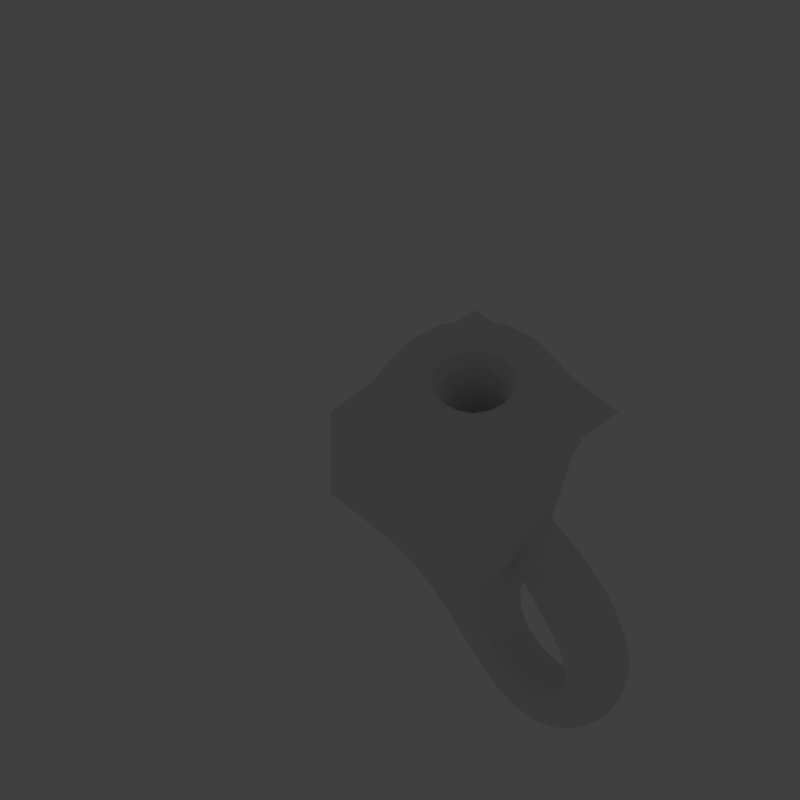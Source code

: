 # Source: manifold.blend  (saved by Blender 2.74.0; exported with 4.5.12 LTS)
import bpy
from mathutils import Matrix  # noqa: F401  (used for matrix-valued properties, if any)

bpy.ops.wm.read_factory_settings(use_empty=True)
scene = bpy.context.scene
scene.name = 'Scene'

# ---- collections
col_collection_1 = bpy.data.collections.new('Collection 1'); scene.collection.children.link(col_collection_1)
col_collection_1.hide_render = True
col_collection_1.hide_viewport = True
col_collection_2 = bpy.data.collections.new('Collection 2'); scene.collection.children.link(col_collection_2)
col_collection_2.hide_render = True
col_collection_2.hide_viewport = True
col_collection_3 = bpy.data.collections.new('Collection 3'); scene.collection.children.link(col_collection_3)

# ---- materials (node trees are filled in below, after node groups)
mat_material_008 = bpy.data.materials.new('Material.008')
mat_material_008.alpha_threshold = 0.0
mat_material_008.use_transparent_shadow = False
mat_material_008.roughness = 0.5
mat_material_006 = bpy.data.materials.new('Material.006')
mat_material_006.alpha_threshold = 0.0
mat_material_006.use_transparent_shadow = False
mat_material_006.diffuse_color = (0.1627, 0.398, 0.8, 1.0)
mat_material_006.roughness = 0.5
mat_material_006.specular_intensity = 0.5568
mat_material_005 = bpy.data.materials.new('Material.005')
mat_material_005.alpha_threshold = 0.0
mat_material_005.use_transparent_shadow = False
mat_material_005.diffuse_color = (0.0, 0.8308, 0.0, 1.0)
mat_material_005.roughness = 0.5
mat_material_004 = bpy.data.materials.new('Material.004')
mat_material_004.alpha_threshold = 0.0
mat_material_004.use_transparent_shadow = False
mat_material_004.diffuse_color = (1.0, 0.0, 0.0, 1.0)
mat_material_004.roughness = 0.5
mat_material_001 = bpy.data.materials.new('Material.001')
mat_material_001.alpha_threshold = 0.0
mat_material_001.use_transparent_shadow = False
mat_material_001.diffuse_color = (0.000325, 0.01735, 0.8, 1.0)
mat_material_001.roughness = 0.5
mat_material_007 = bpy.data.materials.new('Material.007')
mat_material_007.alpha_threshold = 0.0
mat_material_007.use_transparent_shadow = False
mat_material_007.diffuse_color = (0.5407, 0.4663, 0.03197, 1.0)
mat_material_007.roughness = 0.5

# ---- node groups
ng_auto_smooth = bpy.data.node_groups.new('Auto Smooth', 'GeometryNodeTree')
_s = ng_auto_smooth.interface.new_socket(name='Geometry', in_out='OUTPUT', socket_type='NodeSocketGeometry')
_s = ng_auto_smooth.interface.new_socket(name='Geometry', in_out='INPUT', socket_type='NodeSocketGeometry')
_s = ng_auto_smooth.interface.new_socket(name='Angle', in_out='INPUT', socket_type='NodeSocketFloat')
_s.subtype = 'ANGLE'
_s.min_value = 0.0
_s.max_value = 3.142
ng_auto_smooth.is_modifier = True
_N = ng_auto_smooth.nodes; _L = ng_auto_smooth.links
n0 = _N.new('NodeGroupOutput'); n0.name = 'Group Output'; n0.location = (480, -100)
n1 = _N.new('NodeGroupInput'); n1.name = 'Group Input'; n1.location = (-420, -300)
n2 = _N.new('NodeGroupInput'); n2.name = 'Group Input.001'; n2.location = (-60, -100)
n3 = _N.new('GeometryNodeSetShadeSmooth'); n3.name = 'Set Shade Smooth'; n3.location = (120, -100)
n3.domain = 'EDGE'
n4 = _N.new('GeometryNodeSetShadeSmooth'); n4.name = 'Set Shade Smooth.001'; n4.location = (300, -100)
n5 = _N.new('GeometryNodeInputMeshEdgeAngle'); n5.name = 'Edge Angle'; n5.location = (-420, -220)
n6 = _N.new('GeometryNodeInputEdgeSmooth'); n6.name = 'Is Edge Smooth'; n6.location = (-60, -160)
n7 = _N.new('GeometryNodeInputShadeSmooth'); n7.name = 'Is Face Smooth'; n7.location = (-240, -340)
n8 = _N.new('FunctionNodeBooleanMath'); n8.name = 'Boolean Math'; n8.location = (-60, -220)
n9 = _N.new('FunctionNodeCompare'); n9.name = 'Compare'; n9.location = (-240, -180)
n9.operation = 'LESS_EQUAL'
_L.new(n5.outputs[0], n9.inputs[0])
_L.new(n4.outputs[0], n0.inputs[0])
_L.new(n1.outputs[1], n9.inputs[1])
_L.new(n9.outputs[0], n8.inputs[0])
_L.new(n7.outputs[0], n8.inputs[1])
_L.new(n2.outputs[0], n3.inputs[0])
_L.new(n6.outputs[0], n3.inputs[1])
_L.new(n3.outputs[0], n4.inputs[0])
_L.new(n8.outputs[0], n3.inputs[2])
n0.is_active_output = True

# ---- material node trees

# ---- world
world_world = bpy.data.worlds.new('World'); scene.world = world_world
world_world.color = (0.05088, 0.05088, 0.05088)
world_world.use_sun_shadow = False
world_world.sun_shadow_jitter_overblur = 0.0
world_world.cycles.sampling_method = 'MANUAL'
world_world.cycles.sample_map_resolution = 256

# ---- cameras
cam_camera = bpy.data.cameras.new('Camera')
cam_camera.type = 'ORTHO'
cam_camera.clip_end = 100.0
cam_camera.lens = 35.0
cam_camera.sensor_width = 32.0
cam_camera.sensor_height = 18.0
cam_camera.ortho_scale = 10.21
cam_camera.dof.focus_distance = 0.0
cam_camera.dof.aperture_fstop = 128.0

# ---- lights
light_area = bpy.data.lights.new('Area', 'AREA')
light_area.transmission_factor = 0.0
light_area.energy = 78.54
light_area.shadow_buffer_clip_start = 0.5
light_area.shadow_soft_size = 0.1
light_area.shadow_maximum_resolution = 0.006
light_area.use_absolute_resolution = True
light_area.size = 0.1
light_area.size_y = 0.1
light_area.cycles.use_multiple_importance_sampling = False

# ---- meshes
me_plane = bpy.data.meshes.new('Plane')
me_plane.from_pydata([(-1.0, -1.0, 0.0), (1.0, -1.0, 0.0), (-1.0, 1.0, 0.0), (1.0, 1.0, 0.0)], [], [(0, 1, 3, 2)])
me_plane.materials.append(mat_material_008)
me_plane.use_remesh_preserve_volume = False
me_plane.use_remesh_preserve_attributes = False
me_plane.use_mirror_vertex_groups = False
me_plane.update()
me_sphere = bpy.data.meshes.new('Sphere')
me_sphere.from_pydata([(-0.1951, 0.0, 0.9808), (-0.3827, 0.0, 0.9239), (-0.5556, 0.0, 0.8315), (-0.7071, 0.0, 0.7071), (-0.8315, 0.0, 0.5556), (-0.9239, 0.0, 0.3827), (-0.9808, 0.0, 0.1951), (-1.0, 0.0, 7.55e-08), (-0.9808, 0.0, -0.1951), (-0.9239, 0.0, -0.3827), (-0.8315, 0.0, -0.5556), (-0.7071, 0.0, -0.7071), (-0.5556, 0.0, -0.8315), (-0.3827, 0.0, -0.9239), (-0.1951, 0.0, -0.9808), (-0.1913, 0.03806, 0.9808), (-0.3753, 0.07466, 0.9239), (-0.5449, 0.1084, 0.8315), (-0.6935, 0.1379, 0.7071), (-0.8155, 0.1622, 0.5556), (-0.9061, 0.1802, 0.3827), (-0.9619, 0.1913, 0.1951), (-0.9808, 0.1951, 7.55e-08), (-0.9619, 0.1913, -0.1951), (-0.9061, 0.1802, -0.3827), (-0.8155, 0.1622, -0.5556), (-0.6935, 0.1379, -0.7071), (-0.5449, 0.1084, -0.8315), (-0.3753, 0.07466, -0.9239), (-0.1913, 0.03806, -0.9808), (-0.1802, 0.07466, 0.9808), (-0.3536, 0.1464, 0.9239), (-0.5133, 0.2126, 0.8315), (-0.6533, 0.2706, 0.7071), (-0.7682, 0.3182, 0.5556), (-0.8536, 0.3536, 0.3827), (-0.9061, 0.3753, 0.1951), (-0.9239, 0.3827, 7.55e-08), (-0.9061, 0.3753, -0.1951), (-0.8536, 0.3536, -0.3827), (-0.7682, 0.3182, -0.5556), (-0.6533, 0.2706, -0.7071), (-0.5133, 0.2126, -0.8315), (-0.3536, 0.1464, -0.9239), (-0.1802, 0.07466, -0.9808), (-0.1622, 0.1084, 0.9808), (-0.3182, 0.2126, 0.9239), (-0.4619, 0.3087, 0.8315), (-0.5879, 0.3928, 0.7071), (-0.6913, 0.4619, 0.5556), (-0.7682, 0.5133, 0.3827), (-0.8155, 0.5449, 0.1951), (-0.8315, 0.5556, 7.55e-08), (-0.8155, 0.5449, -0.1951), (-0.7682, 0.5133, -0.3827), (-0.6913, 0.4619, -0.5556), (-0.5879, 0.3928, -0.7071), (-0.4619, 0.3087, -0.8315), (-0.3182, 0.2126, -0.9239), (-0.1622, 0.1084, -0.9808), (-0.1379, 0.1379, 0.9808), (-0.2706, 0.2706, 0.9239), (-0.3928, 0.3928, 0.8315), (-0.5, 0.5, 0.7071), (-0.5879, 0.5879, 0.5556), (-0.6533, 0.6533, 0.3827), (-0.6935, 0.6935, 0.1951), (-0.7071, 0.7071, 7.55e-08), (-0.6935, 0.6935, -0.1951), (-0.6533, 0.6533, -0.3827), (-0.5879, 0.5879, -0.5556), (-0.5, 0.5, -0.7071), (-0.3928, 0.3928, -0.8315), (-0.2706, 0.2706, -0.9239), (-0.1379, 0.1379, -0.9808), (-0.1084, 0.1622, 0.9808), (-0.2126, 0.3182, 0.9239), (-0.3087, 0.4619, 0.8315), (-0.3928, 0.5879, 0.7071), (-0.4619, 0.6913, 0.5556), (-0.5133, 0.7682, 0.3827), (-0.5449, 0.8155, 0.1951), (-0.5556, 0.8315, 7.55e-08), (-0.5449, 0.8155, -0.1951), (-0.5133, 0.7682, -0.3827), (-0.4619, 0.6913, -0.5556), (-0.3928, 0.5879, -0.7071), (-0.3087, 0.4619, -0.8315), (-0.2126, 0.3182, -0.9239), (-0.1084, 0.1622, -0.9808), (-0.07466, 0.1802, 0.9808), (-0.1464, 0.3536, 0.9239), (-0.2126, 0.5133, 0.8315), (-0.2706, 0.6533, 0.7071), (-0.3182, 0.7682, 0.5556), (-0.3536, 0.8536, 0.3827), (-0.3753, 0.9061, 0.1951), (-0.3827, 0.9239, 7.55e-08), (-0.3753, 0.9061, -0.1951), (-0.3536, 0.8536, -0.3827), (-0.3182, 0.7682, -0.5556), (-0.2706, 0.6533, -0.7071), (-0.2126, 0.5133, -0.8315), (-0.1464, 0.3536, -0.9239), (-0.07466, 0.1802, -0.9808), (-0.03806, 0.1913, 0.9808), (-0.07466, 0.3753, 0.9239), (-0.1084, 0.5449, 0.8315), (-0.1379, 0.6935, 0.7071), (-0.1622, 0.8155, 0.5556), (-0.1802, 0.9061, 0.3827), (-0.1913, 0.9619, 0.1951), (-0.1951, 0.9808, 7.55e-08), (-0.1913, 0.9619, -0.1951), (-0.1802, 0.9061, -0.3827), (-0.1622, 0.8155, -0.5556), (-0.1379, 0.6935, -0.7071), (-0.1084, 0.5449, -0.8315), (-0.07466, 0.3753, -0.9239), (-0.03806, 0.1913, -0.9808), (3.266e-07, 0.1951, 0.9808), (3.192e-07, 0.3827, 0.9239), (3.117e-07, 0.5556, 0.8315), (3.192e-07, 0.7071, 0.7071), (3.341e-07, 0.8315, 0.5556), (2.745e-07, 0.9239, 0.3827), (3.937e-07, 0.9808, 0.1951), (3.788e-07, 1.0, 7.55e-08), (3.937e-07, 0.9808, -0.1951), (2.298e-07, 0.9239, -0.3827), (3.341e-07, 0.8315, -0.5556), (3.192e-07, 0.7071, -0.7071), (3.415e-07, 0.5556, -0.8315), (3.043e-07, 0.3827, -0.9239), (3.08e-07, 0.1951, -0.9808), (0.03806, 0.1913, 0.9808), (0.07466, 0.3753, 0.9239), (0.1084, 0.5449, 0.8315), (0.138, 0.6935, 0.7071), (0.1622, 0.8155, 0.5556), (0.1802, 0.9061, 0.3827), (0.1913, 0.9619, 0.1951), (0.1951, 0.9808, 7.55e-08), (0.1913, 0.9619, -0.1951), (0.1802, 0.9061, -0.3827), (0.1622, 0.8155, -0.5556), (0.138, 0.6935, -0.7071), (0.1084, 0.5449, -0.8315), (0.07466, 0.3753, -0.9239), (0.03806, 0.1913, -0.9808), (0.07466, 0.1802, 0.9808), (0.1464, 0.3536, 0.9239), (0.2126, 0.5133, 0.8315), (0.2706, 0.6533, 0.7071), (0.3182, 0.7682, 0.5556), (0.3536, 0.8536, 0.3827), (0.3753, 0.9061, 0.1951), (0.3827, 0.9239, 7.55e-08), (0.3753, 0.9061, -0.1951), (0.3536, 0.8536, -0.3827), (0.3182, 0.7682, -0.5556), (0.2706, 0.6533, -0.7071), (0.2126, 0.5133, -0.8315), (0.1464, 0.3536, -0.9239), (0.07466, 0.1802, -0.9808), (0.1084, 0.1622, 0.9808), (0.2126, 0.3182, 0.9239), (0.3087, 0.4619, 0.8315), (0.3928, 0.5879, 0.7071), (0.4619, 0.6913, 0.5556), (0.5133, 0.7682, 0.3827), (0.5449, 0.8155, 0.1951), (0.5556, 0.8315, 7.55e-08), (0.5449, 0.8155, -0.1951), (0.5133, 0.7682, -0.3827), (0.4619, 0.6913, -0.5556), (0.3928, 0.5879, -0.7071), (0.3087, 0.4619, -0.8315), (0.2126, 0.3182, -0.9239), (0.1084, 0.1622, -0.9808), (0.138, 0.1379, 0.9808), (0.2706, 0.2706, 0.9239), (0.3928, 0.3928, 0.8315), (0.5, 0.5, 0.7071), (0.5879, 0.5879, 0.5556), (0.6533, 0.6533, 0.3827), (0.6935, 0.6935, 0.1951), (0.7071, 0.7071, 7.55e-08), (0.6935, 0.6935, -0.1951), (0.6533, 0.6533, -0.3827), (0.5879, 0.5879, -0.5556), (0.5, 0.5, -0.7071), (0.3928, 0.3928, -0.8315), (0.2706, 0.2706, -0.9239), (0.138, 0.1379, -0.9808), (0.1622, 0.1084, 0.9808), (0.3182, 0.2126, 0.9239), (0.4619, 0.3087, 0.8315), (0.5879, 0.3928, 0.7071), (0.6913, 0.4619, 0.5556), (0.7682, 0.5133, 0.3827), (0.8155, 0.5449, 0.1951), (0.8315, 0.5556, 7.55e-08), (0.8155, 0.5449, -0.1951), (0.7682, 0.5133, -0.3827), (0.6913, 0.4619, -0.5556), (0.5879, 0.3928, -0.7071), (0.4619, 0.3087, -0.8315), (0.3182, 0.2126, -0.9239), (0.1622, 0.1084, -0.9808), (0.1802, 0.07466, 0.9808), (0.3536, 0.1464, 0.9239), (0.5133, 0.2126, 0.8315), (0.6533, 0.2706, 0.7071), (0.7682, 0.3182, 0.5556), (0.8536, 0.3536, 0.3827), (0.9061, 0.3753, 0.1951), (0.9239, 0.3827, 7.55e-08), (0.9061, 0.3753, -0.1951), (0.8536, 0.3536, -0.3827), (0.7682, 0.3182, -0.5556), (0.6533, 0.2706, -0.7071), (0.5133, 0.2126, -0.8315), (0.3536, 0.1464, -0.9239), (0.1802, 0.07466, -0.9808), (0.1913, 0.03806, 0.9808), (0.3753, 0.07466, 0.9239), (0.5449, 0.1084, 0.8315), (0.6935, 0.1379, 0.7071), (0.8155, 0.1622, 0.5556), (0.9061, 0.1802, 0.3827), (0.9619, 0.1913, 0.1951), (0.9808, 0.1951, 7.55e-08), (0.9619, 0.1913, -0.1951), (0.9061, 0.1802, -0.3827), (0.8155, 0.1622, -0.5556), (0.6935, 0.1379, -0.7071), (0.5449, 0.1084, -0.8315), (0.3753, 0.07466, -0.9239), (0.1913, 0.03806, -0.9808), (0.1951, -7.212e-09, 0.9808), (0.3827, 4.122e-08, 0.9239), (0.5556, 2.632e-08, 0.8315), (0.7071, -2.584e-08, 0.7071), (0.8315, -8.544e-08, 0.5556), (0.9239, 6.357e-08, 0.3827), (0.9808, -8.544e-08, 0.1951), (1.0, -1.003e-07, 7.55e-08), (0.9808, -8.544e-08, -0.1951), (0.9239, 6.357e-08, -0.3827), (0.8315, -8.544e-08, -0.5556), (0.7071, -2.584e-08, -0.7071), (0.5556, -1.094e-08, -0.8315), (0.3827, 3.964e-09, -0.9239), (0.1951, 3.964e-09, -0.9808), (0.1913, -0.03806, 0.9808), (0.3753, -0.07466, 0.9239), (0.5449, -0.1084, 0.8315), (0.6935, -0.1379, 0.7071), (0.8155, -0.1622, 0.5556), (0.9061, -0.1802, 0.3827), (0.9619, -0.1913, 0.1951), (0.9808, -0.1951, 7.55e-08), (0.9619, -0.1913, -0.1951), (0.9061, -0.1802, -0.3827), (0.8155, -0.1622, -0.5556), (0.6935, -0.1379, -0.7071), (0.5449, -0.1084, -0.8315), (0.3753, -0.07466, -0.9239), (0.1913, -0.03806, -0.9808), (0.1802, -0.07466, 0.9808), (0.3536, -0.1464, 0.9239), (0.5133, -0.2126, 0.8315), (0.6533, -0.2706, 0.7071), (0.7682, -0.3182, 0.5556), (0.8536, -0.3536, 0.3827), (0.9061, -0.3753, 0.1951), (0.9239, -0.3827, 7.55e-08), (0.9061, -0.3753, -0.1951), (0.8536, -0.3536, -0.3827), (0.7682, -0.3182, -0.5556), (0.6533, -0.2706, -0.7071), (0.5133, -0.2126, -0.8315), (0.3536, -0.1464, -0.9239), (0.1802, -0.07466, -0.9808), (0.1622, -0.1084, 0.9808), (0.3182, -0.2126, 0.9239), (0.4619, -0.3087, 0.8315), (0.5879, -0.3928, 0.7071), (0.6913, -0.4619, 0.5556), (0.7682, -0.5133, 0.3827), (0.8155, -0.5449, 0.1951), (0.8315, -0.5556, 7.55e-08), (0.8155, -0.5449, -0.1951), (0.7682, -0.5133, -0.3827), (0.6913, -0.4619, -0.5556), (0.5879, -0.3928, -0.7071), (0.4619, -0.3087, -0.8315), (0.3182, -0.2126, -0.9239), (0.1622, -0.1084, -0.9808), (0.138, -0.1379, 0.9808), (0.2706, -0.2706, 0.9239), (0.3928, -0.3928, 0.8315), (0.5, -0.5, 0.7071), (0.5879, -0.5879, 0.5556), (0.6533, -0.6533, 0.3827), (0.6935, -0.6935, 0.1951), (0.7071, -0.7071, 7.55e-08), (0.6935, -0.6935, -0.1951), (0.6533, -0.6533, -0.3827), (0.5879, -0.5879, -0.5556), (0.5, -0.5, -0.7071), (0.3928, -0.3928, -0.8315), (0.2706, -0.2706, -0.9239), (0.1379, -0.1379, -0.9808), (0.1084, -0.1622, 0.9808), (0.2126, -0.3182, 0.9239), (0.3087, -0.4619, 0.8315), (0.3928, -0.5879, 0.7071), (0.4619, -0.6913, 0.5556), (0.5133, -0.7682, 0.3827), (0.5449, -0.8155, 0.1951), (0.5556, -0.8315, 7.55e-08), (0.5449, -0.8155, -0.1951), (0.5133, -0.7682, -0.3827), (0.4619, -0.6913, -0.5556), (0.3928, -0.5879, -0.7071), (0.3087, -0.4619, -0.8315), (0.2126, -0.3182, -0.9239), (0.1084, -0.1622, -0.9808), (3.258e-07, 0.0, -1.0), (0.07466, -0.1802, 0.9808), (0.1464, -0.3536, 0.9239), (0.2126, -0.5133, 0.8315), (0.2706, -0.6533, 0.7071), (0.3182, -0.7682, 0.5556), (0.3536, -0.8536, 0.3827), (0.3753, -0.9061, 0.1951), (0.3827, -0.9239, 7.55e-08), (0.3753, -0.9061, -0.1951), (0.3536, -0.8536, -0.3827), (0.3182, -0.7682, -0.5556), (0.2706, -0.6533, -0.7071), (0.2126, -0.5133, -0.8315), (0.1464, -0.3536, -0.9239), (0.07466, -0.1802, -0.9808), (0.03806, -0.1913, 0.9808), (0.07466, -0.3753, 0.9239), (0.1084, -0.5449, 0.8315), (0.1379, -0.6935, 0.7071), (0.1622, -0.8155, 0.5556), (0.1802, -0.9061, 0.3827), (0.1913, -0.9619, 0.1951), (0.1951, -0.9808, 7.55e-08), (0.1913, -0.9619, -0.1951), (0.1802, -0.9061, -0.3827), (0.1622, -0.8155, -0.5556), (0.1379, -0.6935, -0.7071), (0.1084, -0.5449, -0.8315), (0.07466, -0.3753, -0.9239), (0.03806, -0.1913, -0.9808), (3.117e-07, -0.1951, 0.9808), (2.819e-07, -0.3827, 0.9239), (2.819e-07, -0.5556, 0.8315), (1.851e-07, -0.7071, 0.7071), (1.404e-07, -0.8315, 0.5556), (3.192e-07, -0.9239, 0.3827), (9.567e-08, -0.9808, 0.1951), (1.404e-07, -1.0, 7.55e-08), (9.567e-08, -0.9808, -0.1951), (3.192e-07, -0.9239, -0.3827), (1.404e-07, -0.8315, -0.5556), (1.851e-07, -0.7071, -0.7071), (2.596e-07, -0.5556, -0.8315), (2.521e-07, -0.3827, -0.9239), (3.155e-07, -0.1951, -0.9808), (-0.03806, -0.1913, 0.9808), (-0.07466, -0.3753, 0.9239), (-0.1084, -0.5449, 0.8315), (-0.1379, -0.6935, 0.7071), (-0.1622, -0.8155, 0.5556), (-0.1802, -0.9061, 0.3827), (-0.1913, -0.9619, 0.1951), (-0.1951, -0.9808, 7.55e-08), (-0.1913, -0.9619, -0.1951), (-0.1802, -0.9061, -0.3827), (-0.1622, -0.8155, -0.5556), (-0.1379, -0.6935, -0.7071), (-0.1084, -0.5449, -0.8315), (-0.07466, -0.3753, -0.9239), (-0.03806, -0.1913, -0.9808), (-0.07466, -0.1802, 0.9808), (-0.1464, -0.3536, 0.9239), (-0.2126, -0.5133, 0.8315), (-0.2706, -0.6533, 0.7071), (-0.3182, -0.7682, 0.5556), (-0.3536, -0.8536, 0.3827), (-0.3753, -0.9061, 0.1951), (-0.3827, -0.9239, 7.55e-08), (-0.3753, -0.9061, -0.1951), (-0.3536, -0.8536, -0.3827), (-0.3182, -0.7682, -0.5556), (-0.2706, -0.6533, -0.7071), (-0.2126, -0.5133, -0.8315), (-0.1464, -0.3536, -0.9239), (-0.07466, -0.1802, -0.9808), (-0.1084, -0.1622, 0.9808), (-0.2126, -0.3182, 0.9239), (-0.3087, -0.4619, 0.8315), (-0.3928, -0.5879, 0.7071), (-0.4619, -0.6913, 0.5556), (-0.5133, -0.7682, 0.3827), (-0.5449, -0.8155, 0.1951), (-0.5556, -0.8315, 7.55e-08), (-0.5449, -0.8155, -0.1951), (-0.5133, -0.7682, -0.3827), (-0.4619, -0.6913, -0.5556), (-0.3928, -0.5879, -0.7071), (-0.3087, -0.4619, -0.8315), (-0.2126, -0.3182, -0.9239), (-0.1084, -0.1622, -0.9808), (-0.1379, -0.1379, 0.9808), (-0.2706, -0.2706, 0.9239), (-0.3928, -0.3928, 0.8315), (-0.5, -0.5, 0.7071), (-0.5879, -0.5879, 0.5556), (-0.6533, -0.6533, 0.3827), (-0.6935, -0.6935, 0.1951), (-0.7071, -0.7071, 7.55e-08), (-0.6935, -0.6935, -0.1951), (-0.6533, -0.6533, -0.3827), (-0.5879, -0.5879, -0.5556), (-0.5, -0.5, -0.7071), (-0.3928, -0.3928, -0.8315), (-0.2706, -0.2706, -0.9239), (-0.1379, -0.1379, -0.9808), (-0.1622, -0.1084, 0.9808), (-0.3182, -0.2126, 0.9239), (-0.4619, -0.3087, 0.8315), (-0.5879, -0.3928, 0.7071), (-0.6913, -0.4619, 0.5556), (-0.7682, -0.5133, 0.3827), (-0.8155, -0.5449, 0.1951), (-0.8315, -0.5556, 7.55e-08), (-0.8155, -0.5449, -0.1951), (-0.7682, -0.5133, -0.3827), (-0.6913, -0.4619, -0.5556), (-0.5879, -0.3928, -0.7071), (-0.4619, -0.3087, -0.8315), (-0.3182, -0.2126, -0.9239), (-0.1622, -0.1084, -0.9808), (2.48e-08, -1.247e-07, 1.0), (-0.1802, -0.07466, 0.9808), (-0.3536, -0.1464, 0.9239), (-0.5133, -0.2126, 0.8315), (-0.6533, -0.2706, 0.7071), (-0.7682, -0.3182, 0.5556), (-0.8536, -0.3536, 0.3827), (-0.9061, -0.3753, 0.1951), (-0.9239, -0.3827, 7.55e-08), (-0.9061, -0.3753, -0.1951), (-0.8536, -0.3536, -0.3827), (-0.7682, -0.3182, -0.5556), (-0.6533, -0.2706, -0.7071), (-0.5133, -0.2126, -0.8315), (-0.3536, -0.1464, -0.9239), (-0.1802, -0.07466, -0.9808), (-0.1913, -0.03806, 0.9808), (-0.3753, -0.07466, 0.9239), (-0.5449, -0.1084, 0.8315), (-0.6935, -0.1379, 0.7071), (-0.8155, -0.1622, 0.5556), (-0.9061, -0.1802, 0.3827), (-0.9619, -0.1913, 0.1951), (-0.9808, -0.1951, 7.55e-08), (-0.9619, -0.1913, -0.1951), (-0.9061, -0.1802, -0.3827), (-0.8155, -0.1622, -0.5556), (-0.6935, -0.1379, -0.7071), (-0.5449, -0.1084, -0.8315), (-0.3753, -0.07466, -0.9239), (-0.1913, -0.03806, -0.9808)], [], [(1, 0, 15, 16), (12, 11, 26, 27), (10, 9, 24, 25), (8, 7, 22, 23), (6, 5, 20, 21), (4, 3, 18, 19), (2, 1, 16, 17), (13, 12, 27, 28), (11, 10, 25, 26), (9, 8, 23, 24), (7, 6, 21, 22), (5, 4, 19, 20), (3, 2, 17, 18), (14, 13, 28, 29), (22, 21, 36, 37), (20, 19, 34, 35), (18, 17, 32, 33), (29, 28, 43, 44), (16, 15, 30, 31), (27, 26, 41, 42), (25, 24, 39, 40), (23, 22, 37, 38), (21, 20, 35, 36), (19, 18, 33, 34), (17, 16, 31, 32), (28, 27, 42, 43), (26, 25, 40, 41), (24, 23, 38, 39), (37, 36, 51, 52), (35, 34, 49, 50), (33, 32, 47, 48), (44, 43, 58, 59), (31, 30, 45, 46), (42, 41, 56, 57), (40, 39, 54, 55), (38, 37, 52, 53), (36, 35, 50, 51), (34, 33, 48, 49), (32, 31, 46, 47), (43, 42, 57, 58), (41, 40, 55, 56), (39, 38, 53, 54), (52, 51, 66, 67), (50, 49, 64, 65), (48, 47, 62, 63), (59, 58, 73, 74), (46, 45, 60, 61), (57, 56, 71, 72), (55, 54, 69, 70), (53, 52, 67, 68), (51, 50, 65, 66), (49, 48, 63, 64), (47, 46, 61, 62), (58, 57, 72, 73), (56, 55, 70, 71), (54, 53, 68, 69), (67, 66, 81, 82), (65, 64, 79, 80), (63, 62, 77, 78), (74, 73, 88, 89), (61, 60, 75, 76), (72, 71, 86, 87), (70, 69, 84, 85), (68, 67, 82, 83), (66, 65, 80, 81), (64, 63, 78, 79), (62, 61, 76, 77), (73, 72, 87, 88), (71, 70, 85, 86), (69, 68, 83, 84), (82, 81, 96, 97), (80, 79, 94, 95), (78, 77, 92, 93), (89, 88, 103, 104), (76, 75, 90, 91), (87, 86, 101, 102), (85, 84, 99, 100), (83, 82, 97, 98), (81, 80, 95, 96), (79, 78, 93, 94), (77, 76, 91, 92), (88, 87, 102, 103), (86, 85, 100, 101), (84, 83, 98, 99), (97, 96, 111, 112), (95, 94, 109, 110), (93, 92, 107, 108), (104, 103, 118, 119), (91, 90, 105, 106), (102, 101, 116, 117), (100, 99, 114, 115), (98, 97, 112, 113), (96, 95, 110, 111), (94, 93, 108, 109), (92, 91, 106, 107), (103, 102, 117, 118), (101, 100, 115, 116), (99, 98, 113, 114), (112, 111, 126, 127), (110, 109, 124, 125), (108, 107, 122, 123), (119, 118, 133, 134), (106, 105, 120, 121), (117, 116, 131, 132), (115, 114, 129, 130), (113, 112, 127, 128), (111, 110, 125, 126), (109, 108, 123, 124), (107, 106, 121, 122), (118, 117, 132, 133), (116, 115, 130, 131), (114, 113, 128, 129), (127, 126, 141, 142), (125, 124, 139, 140), (123, 122, 137, 138), (134, 133, 148, 149), (121, 120, 135, 136), (132, 131, 146, 147), (130, 129, 144, 145), (128, 127, 142, 143), (126, 125, 140, 141), (124, 123, 138, 139), (122, 121, 136, 137), (133, 132, 147, 148), (131, 130, 145, 146), (129, 128, 143, 144), (142, 141, 156, 157), (140, 139, 154, 155), (138, 137, 152, 153), (149, 148, 163, 164), (136, 135, 150, 151), (147, 146, 161, 162), (145, 144, 159, 160), (143, 142, 157, 158), (141, 140, 155, 156), (139, 138, 153, 154), (137, 136, 151, 152), (148, 147, 162, 163), (146, 145, 160, 161), (144, 143, 158, 159), (157, 156, 171, 172), (155, 154, 169, 170), (153, 152, 167, 168), (164, 163, 178, 179), (151, 150, 165, 166), (162, 161, 176, 177), (160, 159, 174, 175), (158, 157, 172, 173), (156, 155, 170, 171), (154, 153, 168, 169), (152, 151, 166, 167), (163, 162, 177, 178), (161, 160, 175, 176), (159, 158, 173, 174), (172, 171, 186, 187), (170, 169, 184, 185), (168, 167, 182, 183), (179, 178, 193, 194), (166, 165, 180, 181), (177, 176, 191, 192), (175, 174, 189, 190), (173, 172, 187, 188), (171, 170, 185, 186), (169, 168, 183, 184), (167, 166, 181, 182), (178, 177, 192, 193), (176, 175, 190, 191), (174, 173, 188, 189), (187, 186, 201, 202), (185, 184, 199, 200), (183, 182, 197, 198), (194, 193, 208, 209), (181, 180, 195, 196), (192, 191, 206, 207), (190, 189, 204, 205), (188, 187, 202, 203), (186, 185, 200, 201), (184, 183, 198, 199), (182, 181, 196, 197), (193, 192, 207, 208), (191, 190, 205, 206), (189, 188, 203, 204), (202, 201, 216, 217), (200, 199, 214, 215), (198, 197, 212, 213), (209, 208, 223, 224), (196, 195, 210, 211), (207, 206, 221, 222), (205, 204, 219, 220), (203, 202, 217, 218), (201, 200, 215, 216), (199, 198, 213, 214), (197, 196, 211, 212), (208, 207, 222, 223), (206, 205, 220, 221), (204, 203, 218, 219), (217, 216, 231, 232), (215, 214, 229, 230), (213, 212, 227, 228), (224, 223, 238, 239), (211, 210, 225, 226), (222, 221, 236, 237), (220, 219, 234, 235), (218, 217, 232, 233), (216, 215, 230, 231), (214, 213, 228, 229), (212, 211, 226, 227), (223, 222, 237, 238), (221, 220, 235, 236), (219, 218, 233, 234), (232, 231, 246, 247), (230, 229, 244, 245), (228, 227, 242, 243), (239, 238, 253, 254), (226, 225, 240, 241), (237, 236, 251, 252), (235, 234, 249, 250), (233, 232, 247, 248), (231, 230, 245, 246), (229, 228, 243, 244), (227, 226, 241, 242), (238, 237, 252, 253), (236, 235, 250, 251), (234, 233, 248, 249), (247, 246, 261, 262), (245, 244, 259, 260), (243, 242, 257, 258), (254, 253, 268, 269), (241, 240, 255, 256), (252, 251, 266, 267), (250, 249, 264, 265), (248, 247, 262, 263), (246, 245, 260, 261), (244, 243, 258, 259), (242, 241, 256, 257), (253, 252, 267, 268), (251, 250, 265, 266), (249, 248, 263, 264), (262, 261, 276, 277), (260, 259, 274, 275), (258, 257, 272, 273), (269, 268, 283, 284), (256, 255, 270, 271), (267, 266, 281, 282), (265, 264, 279, 280), (263, 262, 277, 278), (261, 260, 275, 276), (259, 258, 273, 274), (257, 256, 271, 272), (268, 267, 282, 283), (266, 265, 280, 281), (264, 263, 278, 279), (277, 276, 291, 292), (275, 274, 289, 290), (273, 272, 287, 288), (284, 283, 298, 299), (271, 270, 285, 286), (282, 281, 296, 297), (280, 279, 294, 295), (278, 277, 292, 293), (276, 275, 290, 291), (274, 273, 288, 289), (272, 271, 286, 287), (283, 282, 297, 298), (281, 280, 295, 296), (279, 278, 293, 294), (292, 291, 306, 307), (290, 289, 304, 305), (288, 287, 302, 303), (299, 298, 313, 314), (286, 285, 300, 301), (297, 296, 311, 312), (295, 294, 309, 310), (293, 292, 307, 308), (291, 290, 305, 306), (289, 288, 303, 304), (287, 286, 301, 302), (298, 297, 312, 313), (296, 295, 310, 311), (294, 293, 308, 309), (307, 306, 321, 322), (305, 304, 319, 320), (303, 302, 317, 318), (314, 313, 328, 329), (301, 300, 315, 316), (312, 311, 326, 327), (310, 309, 324, 325), (308, 307, 322, 323), (306, 305, 320, 321), (304, 303, 318, 319), (302, 301, 316, 317), (313, 312, 327, 328), (311, 310, 325, 326), (309, 308, 323, 324), (322, 321, 337, 338), (320, 319, 335, 336), (318, 317, 333, 334), (329, 328, 344, 345), (316, 315, 331, 332), (327, 326, 342, 343), (325, 324, 340, 341), (323, 322, 338, 339), (321, 320, 336, 337), (319, 318, 334, 335), (317, 316, 332, 333), (328, 327, 343, 344), (326, 325, 341, 342), (324, 323, 339, 340), (338, 337, 352, 353), (336, 335, 350, 351), (334, 333, 348, 349), (345, 344, 359, 360), (332, 331, 346, 347), (343, 342, 357, 358), (341, 340, 355, 356), (339, 338, 353, 354), (337, 336, 351, 352), (335, 334, 349, 350), (333, 332, 347, 348), (344, 343, 358, 359), (342, 341, 356, 357), (340, 339, 354, 355), (353, 352, 367, 368), (351, 350, 365, 366), (349, 348, 363, 364), (360, 359, 374, 375), (347, 346, 361, 362), (358, 357, 372, 373), (356, 355, 370, 371), (354, 353, 368, 369), (352, 351, 366, 367), (350, 349, 364, 365), (348, 347, 362, 363), (359, 358, 373, 374), (357, 356, 371, 372), (355, 354, 369, 370), (368, 367, 382, 383), (366, 365, 380, 381), (364, 363, 378, 379), (375, 374, 389, 390), (362, 361, 376, 377), (373, 372, 387, 388), (371, 370, 385, 386), (369, 368, 383, 384), (367, 366, 381, 382), (365, 364, 379, 380), (363, 362, 377, 378), (374, 373, 388, 389), (372, 371, 386, 387), (370, 369, 384, 385), (383, 382, 397, 398), (381, 380, 395, 396), (379, 378, 393, 394), (390, 389, 404, 405), (377, 376, 391, 392), (388, 387, 402, 403), (386, 385, 400, 401), (384, 383, 398, 399), (382, 381, 396, 397), (380, 379, 394, 395), (378, 377, 392, 393), (389, 388, 403, 404), (387, 386, 401, 402), (385, 384, 399, 400), (398, 397, 412, 413), (396, 395, 410, 411), (394, 393, 408, 409), (405, 404, 419, 420), (392, 391, 406, 407), (403, 402, 417, 418), (401, 400, 415, 416), (399, 398, 413, 414), (397, 396, 411, 412), (395, 394, 409, 410), (393, 392, 407, 408), (404, 403, 418, 419), (402, 401, 416, 417), (400, 399, 414, 415), (413, 412, 427, 428), (411, 410, 425, 426), (409, 408, 423, 424), (420, 419, 434, 435), (407, 406, 421, 422), (418, 417, 432, 433), (416, 415, 430, 431), (414, 413, 428, 429), (412, 411, 426, 427), (410, 409, 424, 425), (408, 407, 422, 423), (419, 418, 433, 434), (417, 416, 431, 432), (415, 414, 429, 430), (428, 427, 442, 443), (426, 425, 440, 441), (424, 423, 438, 439), (435, 434, 449, 450), (422, 421, 436, 437), (433, 432, 447, 448), (431, 430, 445, 446), (429, 428, 443, 444), (427, 426, 441, 442), (425, 424, 439, 440), (423, 422, 437, 438), (434, 433, 448, 449), (432, 431, 446, 447), (430, 429, 444, 445), (443, 442, 458, 459), (441, 440, 456, 457), (439, 438, 454, 455), (450, 449, 465, 466), (437, 436, 452, 453), (448, 447, 463, 464), (446, 445, 461, 462), (444, 443, 459, 460), (442, 441, 457, 458), (440, 439, 455, 456), (438, 437, 453, 454), (449, 448, 464, 465), (447, 446, 462, 463), (445, 444, 460, 461), (459, 458, 473, 474), (457, 456, 471, 472), (455, 454, 469, 470), (466, 465, 480, 481), (453, 452, 467, 468), (464, 463, 478, 479), (462, 461, 476, 477), (460, 459, 474, 475), (458, 457, 472, 473), (456, 455, 470, 471), (454, 453, 468, 469), (465, 464, 479, 480), (463, 462, 477, 478), (461, 460, 475, 476), (330, 14, 29), (0, 451, 15), (330, 29, 44), (15, 451, 30), (330, 44, 59), (30, 451, 45), (330, 59, 74), (45, 451, 60), (330, 74, 89), (60, 451, 75), (330, 89, 104), (75, 451, 90), (330, 104, 119), (90, 451, 105), (330, 119, 134), (105, 451, 120), (330, 134, 149), (120, 451, 135), (330, 149, 164), (135, 451, 150), (330, 164, 179), (150, 451, 165), (330, 179, 194), (165, 451, 180), (330, 194, 209), (180, 451, 195), (330, 209, 224), (195, 451, 210), (330, 224, 239), (210, 451, 225), (330, 239, 254), (225, 451, 240), (330, 254, 269), (240, 451, 255), (330, 269, 284), (255, 451, 270), (330, 284, 299), (270, 451, 285), (330, 299, 314), (285, 451, 300), (330, 314, 329), (300, 451, 315), (330, 329, 345), (315, 451, 331), (330, 345, 360), (331, 451, 346), (330, 360, 375), (346, 451, 361), (330, 375, 390), (361, 451, 376), (330, 390, 405), (376, 451, 391), (330, 405, 420), (391, 451, 406), (330, 420, 435), (406, 451, 421), (330, 435, 450), (421, 451, 436), (330, 450, 466), (436, 451, 452), (330, 466, 481), (452, 451, 467), (474, 473, 6, 7), (472, 471, 4, 5), (470, 469, 2, 3), (481, 480, 13, 14), (468, 467, 0, 1), (479, 478, 11, 12), (477, 476, 9, 10), (475, 474, 7, 8), (473, 472, 5, 6), (471, 470, 3, 4), (330, 481, 14), (469, 468, 1, 2), (480, 479, 12, 13), (467, 451, 0), (478, 477, 10, 11), (476, 475, 8, 9)])
me_sphere.polygons.foreach_set('use_smooth', [True] * 512)
me_sphere.materials.append(mat_material_006)
me_sphere.use_remesh_preserve_volume = False
me_sphere.use_remesh_preserve_attributes = False
me_sphere.use_mirror_vertex_groups = False
me_sphere.update()
me_cone_004 = bpy.data.meshes.new('Cone.004')
me_cone_004.from_pydata([(0.0, 1.0, 9.0), (0.1951, 0.9808, 9.0), (0.3827, 0.9239, 9.0), (0.5556, 0.8315, 9.0), (0.7071, 0.7071, 9.0), (0.8315, 0.5556, 9.0), (0.9239, 0.3827, 9.0), (0.9808, 0.1951, 9.0), (1.0, 7.55e-08, 9.0), (0.0, 0.0, 11.0), (0.9808, -0.1951, 9.0), (0.9239, -0.3827, 9.0), (0.8315, -0.5556, 9.0), (0.7071, -0.7071, 9.0), (0.5556, -0.8315, 9.0), (0.3827, -0.9239, 9.0), (0.1951, -0.9808, 9.0), (-3.258e-07, -1.0, 9.0), (-0.1951, -0.9808, 9.0), (-0.3827, -0.9239, 9.0), (-0.5556, -0.8315, 9.0), (-0.7071, -0.7071, 9.0), (-0.8315, -0.5556, 9.0), (-0.9239, -0.3827, 9.0), (-0.9808, -0.1951, 9.0), (-1.0, 9.656e-07, 9.0), (-0.9808, 0.1951, 9.0), (-0.9239, 0.3827, 9.0), (-0.8315, 0.5556, 9.0), (-0.7071, 0.7071, 9.0), (-0.5556, 0.8315, 9.0), (-0.3827, 0.9239, 9.0), (-0.1951, 0.9808, 9.0), (8.103e-08, 0.4, 9.0), (0.07804, 0.3923, 9.0), (0.1531, 0.3696, 9.0), (0.2222, 0.3326, 9.0), (0.2828, 0.2828, 9.0), (0.3326, 0.2222, 9.0), (0.3696, 0.1531, 9.0), (0.3923, 0.07804, 9.0), (0.4, 2.068e-07, 9.0), (0.3923, -0.07804, 9.0), (0.3696, -0.1531, 9.0), (0.3326, -0.2222, 9.0), (0.2828, -0.2828, 9.0), (0.2222, -0.3326, 9.0), (0.1531, -0.3696, 9.0), (0.07804, -0.3923, 9.0), (-4.931e-08, -0.4, 9.0), (-0.07804, -0.3923, 9.0), (-0.1531, -0.3696, 9.0), (-0.2222, -0.3326, 9.0), (-0.2828, -0.2828, 9.0), (-0.3326, -0.2222, 9.0), (-0.3696, -0.1531, 9.0), (-0.3923, -0.07804, 9.0), (-0.4, 5.628e-07, 9.0), (-0.3923, 0.07804, 9.0), (-0.3696, 0.1531, 9.0), (-0.3326, 0.2222, 9.0), (-0.2828, 0.2828, 9.0), (-0.2222, 0.3326, 9.0), (-0.1531, 0.3696, 9.0), (-0.07804, 0.3923, 9.0), (3.496e-07, 0.4, 0.0), (0.07804, 0.3923, 0.0), (0.1531, 0.3696, 0.0), (0.2222, 0.3326, 0.0), (0.2828, 0.2828, 0.0), (0.3326, 0.2222, 0.0), (0.3696, 0.1531, 0.0), (0.3923, 0.07804, 0.0), (0.4, 2.068e-07, 0.0), (0.3923, -0.07804, 0.0), (0.3696, -0.1531, 0.0), (0.3326, -0.2222, 0.0), (0.2828, -0.2828, 0.0), (0.2222, -0.3326, 0.0), (0.1531, -0.3696, 0.0), (0.07804, -0.3923, 0.0), (2.192e-07, -0.4, 0.0), (-0.07804, -0.3923, 0.0), (-0.1531, -0.3696, 0.0), (-0.2222, -0.3326, 0.0), (-0.2828, -0.2828, 0.0), (-0.3326, -0.2222, 0.0), (-0.3696, -0.1531, 0.0), (-0.3923, -0.07804, 0.0), (-0.4, 5.628e-07, 0.0), (-0.3923, 0.07804, 0.0), (-0.3696, 0.1531, 0.0), (-0.3326, 0.2222, 0.0), (-0.2828, 0.2828, 0.0), (-0.2222, 0.3326, 0.0), (-0.1531, 0.3696, 0.0), (-0.07804, 0.3923, 0.0)], [], [(31, 9, 32), (0, 9, 1), (30, 9, 31), (29, 9, 30), (28, 9, 29), (27, 9, 28), (26, 9, 27), (25, 9, 26), (24, 9, 25), (23, 9, 24), (22, 9, 23), (21, 9, 22), (20, 9, 21), (19, 9, 20), (18, 9, 19), (17, 9, 18), (16, 9, 17), (15, 9, 16), (14, 9, 15), (13, 9, 14), (12, 9, 13), (11, 9, 12), (10, 9, 11), (8, 9, 10), (7, 9, 8), (6, 9, 7), (5, 9, 6), (4, 9, 5), (3, 9, 4), (2, 9, 3), (32, 9, 0), (1, 9, 2), (23, 24, 56, 55), (59, 60, 92, 91), (6, 7, 40, 39), (12, 13, 45, 44), (22, 23, 55, 54), (0, 1, 34, 33), (5, 6, 39, 38), (11, 12, 44, 43), (21, 22, 54, 53), (4, 5, 38, 37), (10, 11, 43, 42), (31, 32, 64, 63), (20, 21, 53, 52), (3, 4, 37, 36), (8, 10, 42, 41), (30, 31, 63, 62), (19, 20, 52, 51), (2, 3, 36, 35), (29, 30, 62, 61), (18, 19, 51, 50), (1, 2, 35, 34), (28, 29, 61, 60), (17, 18, 50, 49), (27, 28, 60, 59), (16, 17, 49, 48), (32, 0, 33, 64), (26, 27, 59, 58), (15, 16, 48, 47), (25, 26, 58, 57), (14, 15, 47, 46), (24, 25, 57, 56), (7, 8, 41, 40), (13, 14, 46, 45), (65, 66, 67, 68, 69, 70, 71, 72, 73, 74, 75, 76, 77, 78, 79, 80, 81, 82, 83, 84, 85, 86, 87, 88, 89, 90, 91, 92, 93, 94, 95, 96), (37, 38, 70, 69), (48, 49, 81, 80), (57, 58, 90, 89), (35, 36, 68, 67), (46, 47, 79, 78), (55, 56, 88, 87), (33, 34, 66, 65), (44, 45, 77, 76), (64, 33, 65, 96), (53, 54, 86, 85), (42, 43, 75, 74), (62, 63, 95, 94), (51, 52, 84, 83), (40, 41, 73, 72), (60, 61, 93, 92), (49, 50, 82, 81), (38, 39, 71, 70), (58, 59, 91, 90), (36, 37, 69, 68), (47, 48, 80, 79), (56, 57, 89, 88), (34, 35, 67, 66), (45, 46, 78, 77), (54, 55, 87, 86), (43, 44, 76, 75), (63, 64, 96, 95), (52, 53, 85, 84), (41, 42, 74, 73), (61, 62, 94, 93), (50, 51, 83, 82), (39, 40, 72, 71)])
me_cone_004.materials.append(mat_material_005)
me_cone_004.use_remesh_preserve_volume = False
me_cone_004.use_remesh_preserve_attributes = False
me_cone_004.use_mirror_vertex_groups = False
me_cone_004.update()
me_cone_003 = bpy.data.meshes.new('Cone.003')
me_cone_003.from_pydata([(0.0, 1.0, 9.0), (0.1951, 0.9808, 9.0), (0.3827, 0.9239, 9.0), (0.5556, 0.8315, 9.0), (0.7071, 0.7071, 9.0), (0.8315, 0.5556, 9.0), (0.9239, 0.3827, 9.0), (0.9808, 0.1951, 9.0), (1.0, 7.55e-08, 9.0), (0.0, 0.0, 11.0), (0.9808, -0.1951, 9.0), (0.9239, -0.3827, 9.0), (0.8315, -0.5556, 9.0), (0.7071, -0.7071, 9.0), (0.5556, -0.8315, 9.0), (0.3827, -0.9239, 9.0), (0.1951, -0.9808, 9.0), (-3.258e-07, -1.0, 9.0), (-0.1951, -0.9808, 9.0), (-0.3827, -0.9239, 9.0), (-0.5556, -0.8315, 9.0), (-0.7071, -0.7071, 9.0), (-0.8315, -0.5556, 9.0), (-0.9239, -0.3827, 9.0), (-0.9808, -0.1951, 9.0), (-1.0, 9.656e-07, 9.0), (-0.9808, 0.1951, 9.0), (-0.9239, 0.3827, 9.0), (-0.8315, 0.5556, 9.0), (-0.7071, 0.7071, 9.0), (-0.5556, 0.8315, 9.0), (-0.3827, 0.9239, 9.0), (-0.1951, 0.9808, 9.0), (8.103e-08, 0.4, 9.0), (0.07804, 0.3923, 9.0), (0.1531, 0.3696, 9.0), (0.2222, 0.3326, 9.0), (0.2828, 0.2828, 9.0), (0.3326, 0.2222, 9.0), (0.3696, 0.1531, 9.0), (0.3923, 0.07804, 9.0), (0.4, 2.068e-07, 9.0), (0.3923, -0.07804, 9.0), (0.3696, -0.1531, 9.0), (0.3326, -0.2222, 9.0), (0.2828, -0.2828, 9.0), (0.2222, -0.3326, 9.0), (0.1531, -0.3696, 9.0), (0.07804, -0.3923, 9.0), (-4.931e-08, -0.4, 9.0), (-0.07804, -0.3923, 9.0), (-0.1531, -0.3696, 9.0), (-0.2222, -0.3326, 9.0), (-0.2828, -0.2828, 9.0), (-0.3326, -0.2222, 9.0), (-0.3696, -0.1531, 9.0), (-0.3923, -0.07804, 9.0), (-0.4, 5.628e-07, 9.0), (-0.3923, 0.07804, 9.0), (-0.3696, 0.1531, 9.0), (-0.3326, 0.2222, 9.0), (-0.2828, 0.2828, 9.0), (-0.2222, 0.3326, 9.0), (-0.1531, 0.3696, 9.0), (-0.07804, 0.3923, 9.0), (3.496e-07, 0.4, 0.0), (0.07804, 0.3923, 0.0), (0.1531, 0.3696, 0.0), (0.2222, 0.3326, 0.0), (0.2828, 0.2828, 0.0), (0.3326, 0.2222, 0.0), (0.3696, 0.1531, 0.0), (0.3923, 0.07804, 0.0), (0.4, 2.068e-07, 0.0), (0.3923, -0.07804, 0.0), (0.3696, -0.1531, 0.0), (0.3326, -0.2222, 0.0), (0.2828, -0.2828, 0.0), (0.2222, -0.3326, 0.0), (0.1531, -0.3696, 0.0), (0.07804, -0.3923, 0.0), (2.192e-07, -0.4, 0.0), (-0.07804, -0.3923, 0.0), (-0.1531, -0.3696, 0.0), (-0.2222, -0.3326, 0.0), (-0.2828, -0.2828, 0.0), (-0.3326, -0.2222, 0.0), (-0.3696, -0.1531, 0.0), (-0.3923, -0.07804, 0.0), (-0.4, 5.628e-07, 0.0), (-0.3923, 0.07804, 0.0), (-0.3696, 0.1531, 0.0), (-0.3326, 0.2222, 0.0), (-0.2828, 0.2828, 0.0), (-0.2222, 0.3326, 0.0), (-0.1531, 0.3696, 0.0), (-0.07804, 0.3923, 0.0)], [], [(31, 9, 32), (0, 9, 1), (30, 9, 31), (29, 9, 30), (28, 9, 29), (27, 9, 28), (26, 9, 27), (25, 9, 26), (24, 9, 25), (23, 9, 24), (22, 9, 23), (21, 9, 22), (20, 9, 21), (19, 9, 20), (18, 9, 19), (17, 9, 18), (16, 9, 17), (15, 9, 16), (14, 9, 15), (13, 9, 14), (12, 9, 13), (11, 9, 12), (10, 9, 11), (8, 9, 10), (7, 9, 8), (6, 9, 7), (5, 9, 6), (4, 9, 5), (3, 9, 4), (2, 9, 3), (32, 9, 0), (1, 9, 2), (23, 24, 56, 55), (59, 60, 92, 91), (6, 7, 40, 39), (12, 13, 45, 44), (22, 23, 55, 54), (0, 1, 34, 33), (5, 6, 39, 38), (11, 12, 44, 43), (21, 22, 54, 53), (4, 5, 38, 37), (10, 11, 43, 42), (31, 32, 64, 63), (20, 21, 53, 52), (3, 4, 37, 36), (8, 10, 42, 41), (30, 31, 63, 62), (19, 20, 52, 51), (2, 3, 36, 35), (29, 30, 62, 61), (18, 19, 51, 50), (1, 2, 35, 34), (28, 29, 61, 60), (17, 18, 50, 49), (27, 28, 60, 59), (16, 17, 49, 48), (32, 0, 33, 64), (26, 27, 59, 58), (15, 16, 48, 47), (25, 26, 58, 57), (14, 15, 47, 46), (24, 25, 57, 56), (7, 8, 41, 40), (13, 14, 46, 45), (65, 66, 67, 68, 69, 70, 71, 72, 73, 74, 75, 76, 77, 78, 79, 80, 81, 82, 83, 84, 85, 86, 87, 88, 89, 90, 91, 92, 93, 94, 95, 96), (37, 38, 70, 69), (48, 49, 81, 80), (57, 58, 90, 89), (35, 36, 68, 67), (46, 47, 79, 78), (55, 56, 88, 87), (33, 34, 66, 65), (44, 45, 77, 76), (64, 33, 65, 96), (53, 54, 86, 85), (42, 43, 75, 74), (62, 63, 95, 94), (51, 52, 84, 83), (40, 41, 73, 72), (60, 61, 93, 92), (49, 50, 82, 81), (38, 39, 71, 70), (58, 59, 91, 90), (36, 37, 69, 68), (47, 48, 80, 79), (56, 57, 89, 88), (34, 35, 67, 66), (45, 46, 78, 77), (54, 55, 87, 86), (43, 44, 76, 75), (63, 64, 96, 95), (52, 53, 85, 84), (41, 42, 74, 73), (61, 62, 94, 93), (50, 51, 83, 82), (39, 40, 72, 71)])
me_cone_003.materials.append(mat_material_004)
me_cone_003.use_remesh_preserve_volume = False
me_cone_003.use_remesh_preserve_attributes = False
me_cone_003.use_mirror_vertex_groups = False
me_cone_003.update()
me_cone = bpy.data.meshes.new('Cone')
me_cone.from_pydata([(0.0, 1.0, 9.0), (0.1951, 0.9808, 9.0), (0.3827, 0.9239, 9.0), (0.5556, 0.8315, 9.0), (0.7071, 0.7071, 9.0), (0.8315, 0.5556, 9.0), (0.9239, 0.3827, 9.0), (0.9808, 0.1951, 9.0), (1.0, 7.55e-08, 9.0), (0.0, 0.0, 11.0), (0.9808, -0.1951, 9.0), (0.9239, -0.3827, 9.0), (0.8315, -0.5556, 9.0), (0.7071, -0.7071, 9.0), (0.5556, -0.8315, 9.0), (0.3827, -0.9239, 9.0), (0.1951, -0.9808, 9.0), (-3.258e-07, -1.0, 9.0), (-0.1951, -0.9808, 9.0), (-0.3827, -0.9239, 9.0), (-0.5556, -0.8315, 9.0), (-0.7071, -0.7071, 9.0), (-0.8315, -0.5556, 9.0), (-0.9239, -0.3827, 9.0), (-0.9808, -0.1951, 9.0), (-1.0, 9.656e-07, 9.0), (-0.9808, 0.1951, 9.0), (-0.9239, 0.3827, 9.0), (-0.8315, 0.5556, 9.0), (-0.7071, 0.7071, 9.0), (-0.5556, 0.8315, 9.0), (-0.3827, 0.9239, 9.0), (-0.1951, 0.9808, 9.0), (8.103e-08, 0.4, 9.0), (0.07804, 0.3923, 9.0), (0.1531, 0.3696, 9.0), (0.2222, 0.3326, 9.0), (0.2828, 0.2828, 9.0), (0.3326, 0.2222, 9.0), (0.3696, 0.1531, 9.0), (0.3923, 0.07804, 9.0), (0.4, 2.068e-07, 9.0), (0.3923, -0.07804, 9.0), (0.3696, -0.1531, 9.0), (0.3326, -0.2222, 9.0), (0.2828, -0.2828, 9.0), (0.2222, -0.3326, 9.0), (0.1531, -0.3696, 9.0), (0.07804, -0.3923, 9.0), (-4.931e-08, -0.4, 9.0), (-0.07804, -0.3923, 9.0), (-0.1531, -0.3696, 9.0), (-0.2222, -0.3326, 9.0), (-0.2828, -0.2828, 9.0), (-0.3326, -0.2222, 9.0), (-0.3696, -0.1531, 9.0), (-0.3923, -0.07804, 9.0), (-0.4, 5.628e-07, 9.0), (-0.3923, 0.07804, 9.0), (-0.3696, 0.1531, 9.0), (-0.3326, 0.2222, 9.0), (-0.2828, 0.2828, 9.0), (-0.2222, 0.3326, 9.0), (-0.1531, 0.3696, 9.0), (-0.07804, 0.3923, 9.0), (3.496e-07, 0.4, 0.0), (0.07804, 0.3923, 0.0), (0.1531, 0.3696, 0.0), (0.2222, 0.3326, 0.0), (0.2828, 0.2828, 0.0), (0.3326, 0.2222, 0.0), (0.3696, 0.1531, 0.0), (0.3923, 0.07804, 0.0), (0.4, 2.068e-07, 0.0), (0.3923, -0.07804, 0.0), (0.3696, -0.1531, 0.0), (0.3326, -0.2222, 0.0), (0.2828, -0.2828, 0.0), (0.2222, -0.3326, 0.0), (0.1531, -0.3696, 0.0), (0.07804, -0.3923, 0.0), (2.192e-07, -0.4, 0.0), (-0.07804, -0.3923, 0.0), (-0.1531, -0.3696, 0.0), (-0.2222, -0.3326, 0.0), (-0.2828, -0.2828, 0.0), (-0.3326, -0.2222, 0.0), (-0.3696, -0.1531, 0.0), (-0.3923, -0.07804, 0.0), (-0.4, 5.628e-07, 0.0), (-0.3923, 0.07804, 0.0), (-0.3696, 0.1531, 0.0), (-0.3326, 0.2222, 0.0), (-0.2828, 0.2828, 0.0), (-0.2222, 0.3326, 0.0), (-0.1531, 0.3696, 0.0), (-0.07804, 0.3923, 0.0)], [], [(31, 9, 32), (0, 9, 1), (30, 9, 31), (29, 9, 30), (28, 9, 29), (27, 9, 28), (26, 9, 27), (25, 9, 26), (24, 9, 25), (23, 9, 24), (22, 9, 23), (21, 9, 22), (20, 9, 21), (19, 9, 20), (18, 9, 19), (17, 9, 18), (16, 9, 17), (15, 9, 16), (14, 9, 15), (13, 9, 14), (12, 9, 13), (11, 9, 12), (10, 9, 11), (8, 9, 10), (7, 9, 8), (6, 9, 7), (5, 9, 6), (4, 9, 5), (3, 9, 4), (2, 9, 3), (32, 9, 0), (1, 9, 2), (23, 24, 56, 55), (59, 60, 92, 91), (6, 7, 40, 39), (12, 13, 45, 44), (22, 23, 55, 54), (0, 1, 34, 33), (5, 6, 39, 38), (11, 12, 44, 43), (21, 22, 54, 53), (4, 5, 38, 37), (10, 11, 43, 42), (31, 32, 64, 63), (20, 21, 53, 52), (3, 4, 37, 36), (8, 10, 42, 41), (30, 31, 63, 62), (19, 20, 52, 51), (2, 3, 36, 35), (29, 30, 62, 61), (18, 19, 51, 50), (1, 2, 35, 34), (28, 29, 61, 60), (17, 18, 50, 49), (27, 28, 60, 59), (16, 17, 49, 48), (32, 0, 33, 64), (26, 27, 59, 58), (15, 16, 48, 47), (25, 26, 58, 57), (14, 15, 47, 46), (24, 25, 57, 56), (7, 8, 41, 40), (13, 14, 46, 45), (65, 66, 67, 68, 69, 70, 71, 72, 73, 74, 75, 76, 77, 78, 79, 80, 81, 82, 83, 84, 85, 86, 87, 88, 89, 90, 91, 92, 93, 94, 95, 96), (37, 38, 70, 69), (48, 49, 81, 80), (57, 58, 90, 89), (35, 36, 68, 67), (46, 47, 79, 78), (55, 56, 88, 87), (33, 34, 66, 65), (44, 45, 77, 76), (64, 33, 65, 96), (53, 54, 86, 85), (42, 43, 75, 74), (62, 63, 95, 94), (51, 52, 84, 83), (40, 41, 73, 72), (60, 61, 93, 92), (49, 50, 82, 81), (38, 39, 71, 70), (58, 59, 91, 90), (36, 37, 69, 68), (47, 48, 80, 79), (56, 57, 89, 88), (34, 35, 67, 66), (45, 46, 78, 77), (54, 55, 87, 86), (43, 44, 76, 75), (63, 64, 96, 95), (52, 53, 85, 84), (41, 42, 74, 73), (61, 62, 94, 93), (50, 51, 83, 82), (39, 40, 72, 71)])
me_cone.materials.append(mat_material_001)
me_cone.use_remesh_preserve_volume = False
me_cone.use_remesh_preserve_attributes = False
me_cone.use_mirror_vertex_groups = False
me_cone.update()
me_torus_002 = bpy.data.meshes.new('Torus.002')
me_torus_002.from_pydata([(1.37, 0.0, 0.0), (1.357, 0.0, 0.09576), (1.32, 0.0, 0.185), (1.262, 0.0, 0.2616), (1.185, 0.0, 0.3204), (1.096, 0.0, 0.3574), (1.0, 0.0, 0.37), (0.9042, 0.0, 0.3574), (0.815, 0.0, 0.3204), (0.7384, 0.0, 0.2616), (0.6796, 0.0, 0.185), (0.6426, 0.0, 0.09576), (0.63, 0.0, 4.531e-17), (0.6426, 0.0, -0.09576), (0.6796, 0.0, -0.185), (0.7384, 0.0, -0.2616), (0.815, 0.0, -0.3204), (0.9042, 0.0, -0.3574), (1.0, 0.0, -0.37), (1.096, 0.0, -0.3574), (1.185, 0.0, -0.3204), (1.262, 0.0, -0.2616), (1.32, 0.0, -0.185), (1.357, 0.0, -0.09576), (1.358, 0.1788, 0.0), (1.346, 0.1772, 0.09576), (1.309, 0.1724, 0.185), (1.251, 0.1647, 0.2616), (1.175, 0.1547, 0.3204), (1.086, 0.143, 0.3574), (0.9914, 0.1305, 0.37), (0.8965, 0.118, 0.3574), (0.808, 0.1064, 0.3204), (0.7321, 0.09638, 0.2616), (0.6738, 0.0887, 0.185), (0.6371, 0.08388, 0.09576), (0.6246, 0.08223, 4.531e-17), (0.6371, 0.08388, -0.09576), (0.6738, 0.0887, -0.185), (0.7321, 0.09638, -0.2616), (0.808, 0.1064, -0.3204), (0.8965, 0.118, -0.3574), (0.9914, 0.1305, -0.37), (1.086, 0.143, -0.3574), (1.175, 0.1547, -0.3204), (1.251, 0.1647, -0.2616), (1.309, 0.1724, -0.185), (1.346, 0.1772, -0.09576), (1.323, 0.3546, 0.0), (1.311, 0.3513, 0.09576), (1.275, 0.3418, 0.185), (1.219, 0.3265, 0.2616), (1.145, 0.3067, 0.3204), (1.058, 0.2836, 0.3574), (0.9659, 0.2588, 0.37), (0.8734, 0.234, 0.3574), (0.7872, 0.2109, 0.3204), (0.7132, 0.1911, 0.2616), (0.6564, 0.1759, 0.185), (0.6207, 0.1663, 0.09576), (0.6085, 0.1631, 4.531e-17), (0.6207, 0.1663, -0.09576), (0.6564, 0.1759, -0.185), (0.7132, 0.1911, -0.2616), (0.7872, 0.2109, -0.3204), (0.8734, 0.234, -0.3574), (0.9659, 0.2588, -0.37), (1.058, 0.2836, -0.3574), (1.145, 0.3067, -0.3204), (1.219, 0.3265, -0.2616), (1.275, 0.3418, -0.185), (1.311, 0.3513, -0.09576), (1.266, 0.5243, 0.0), (1.254, 0.5195, 0.09576), (1.22, 0.5053, 0.185), (1.166, 0.4828, 0.2616), (1.095, 0.4535, 0.3204), (1.012, 0.4193, 0.3574), (0.9239, 0.3827, 0.37), (0.8354, 0.346, 0.3574), (0.753, 0.3119, 0.3204), (0.6822, 0.2826, 0.2616), (0.6278, 0.2601, 0.185), (0.5937, 0.2459, 0.09576), (0.582, 0.2411, 4.531e-17), (0.5937, 0.2459, -0.09576), (0.6278, 0.2601, -0.185), (0.6822, 0.2826, -0.2616), (0.753, 0.3119, -0.3204), (0.8354, 0.346, -0.3574), (0.9239, 0.3827, -0.37), (1.012, 0.4193, -0.3574), (1.095, 0.4535, -0.3204), (1.166, 0.4828, -0.2616), (1.22, 0.5053, -0.185), (1.254, 0.5195, -0.09576), (1.186, 0.685, 0.0), (1.176, 0.6787, 0.09576), (1.144, 0.6602, 0.185), (1.093, 0.6308, 0.2616), (1.026, 0.5925, 0.3204), (0.949, 0.5479, 0.3574), (0.866, 0.5, 0.37), (0.7831, 0.4521, 0.3574), (0.7058, 0.4075, 0.3204), (0.6394, 0.3692, 0.2616), (0.5885, 0.3398, 0.185), (0.5565, 0.3213, 0.09576), (0.5456, 0.315, 4.531e-17), (0.5565, 0.3213, -0.09576), (0.5885, 0.3398, -0.185), (0.6394, 0.3692, -0.2616), (0.7058, 0.4075, -0.3204), (0.7831, 0.4521, -0.3574), (0.866, 0.5, -0.37), (0.949, 0.5479, -0.3574), (1.026, 0.5925, -0.3204), (1.093, 0.6308, -0.2616), (1.144, 0.6602, -0.185), (1.176, 0.6787, -0.09576), (1.087, 0.834, 0.0), (1.077, 0.8263, 0.09576), (1.048, 0.8038, 0.185), (1.001, 0.768, 0.2616), (0.9401, 0.7214, 0.3204), (0.8693, 0.6671, 0.3574), (0.7934, 0.6088, 0.37), (0.7174, 0.5505, 0.3574), (0.6466, 0.4961, 0.3204), (0.5858, 0.4495, 0.2616), (0.5391, 0.4137, 0.185), (0.5098, 0.3912, 0.09576), (0.4998, 0.3835, 4.531e-17), (0.5098, 0.3912, -0.09576), (0.5391, 0.4137, -0.185), (0.5858, 0.4495, -0.2616), (0.6466, 0.4961, -0.3204), (0.7174, 0.5505, -0.3574), (0.7934, 0.6088, -0.37), (0.8693, 0.6671, -0.3574), (0.9401, 0.7214, -0.3204), (1.001, 0.768, -0.2616), (1.048, 0.8038, -0.185), (1.077, 0.8263, -0.09576), (0.9687, 0.9687, 0.0), (0.9598, 0.9598, 0.09576), (0.9337, 0.9337, 0.185), (0.8921, 0.8921, 0.2616), (0.8379, 0.8379, 0.3204), (0.7748, 0.7748, 0.3574), (0.7071, 0.7071, 0.37), (0.6394, 0.6394, 0.3574), (0.5763, 0.5763, 0.3204), (0.5221, 0.5221, 0.2616), (0.4805, 0.4805, 0.185), (0.4544, 0.4544, 0.09576), (0.4455, 0.4455, 4.531e-17), (0.4544, 0.4544, -0.09576), (0.4805, 0.4805, -0.185), (0.5221, 0.5221, -0.2616), (0.5763, 0.5763, -0.3204), (0.6394, 0.6394, -0.3574), (0.7071, 0.7071, -0.37), (0.7748, 0.7748, -0.3574), (0.8379, 0.8379, -0.3204), (0.8921, 0.8921, -0.2616), (0.9337, 0.9337, -0.185), (0.9598, 0.9598, -0.09576), (0.834, 1.087, 0.0), (0.8263, 1.077, 0.09576), (0.8038, 1.048, 0.185), (0.768, 1.001, 0.2616), (0.7214, 0.9401, 0.3204), (0.6671, 0.8693, 0.3574), (0.6088, 0.7934, 0.37), (0.5505, 0.7174, 0.3574), (0.4961, 0.6466, 0.3204), (0.4495, 0.5858, 0.2616), (0.4137, 0.5391, 0.185), (0.3912, 0.5098, 0.09576), (0.3835, 0.4998, 4.531e-17), (0.3912, 0.5098, -0.09576), (0.4137, 0.5391, -0.185), (0.4495, 0.5858, -0.2616), (0.4961, 0.6466, -0.3204), (0.5505, 0.7174, -0.3574), (0.6088, 0.7934, -0.37), (0.6671, 0.8693, -0.3574), (0.7214, 0.9401, -0.3204), (0.768, 1.001, -0.2616), (0.8038, 1.048, -0.185), (0.8263, 1.077, -0.09576), (0.685, 1.186, 0.0), (0.6787, 1.176, 0.09576), (0.6602, 1.144, 0.185), (0.6308, 1.093, 0.2616), (0.5925, 1.026, 0.3204), (0.5479, 0.949, 0.3574), (0.5, 0.866, 0.37), (0.4521, 0.7831, 0.3574), (0.4075, 0.7058, 0.3204), (0.3692, 0.6394, 0.2616), (0.3398, 0.5885, 0.185), (0.3213, 0.5565, 0.09576), (0.315, 0.5456, 4.531e-17), (0.3213, 0.5565, -0.09576), (0.3398, 0.5885, -0.185), (0.3692, 0.6394, -0.2616), (0.4075, 0.7058, -0.3204), (0.4521, 0.7831, -0.3574), (0.5, 0.866, -0.37), (0.5479, 0.949, -0.3574), (0.5925, 1.026, -0.3204), (0.6308, 1.093, -0.2616), (0.6602, 1.144, -0.185), (0.6787, 1.176, -0.09576), (0.5243, 1.266, 0.0), (0.5195, 1.254, 0.09576), (0.5053, 1.22, 0.185), (0.4828, 1.166, 0.2616), (0.4535, 1.095, 0.3204), (0.4193, 1.012, 0.3574), (0.3827, 0.9239, 0.37), (0.346, 0.8354, 0.3574), (0.3119, 0.753, 0.3204), (0.2826, 0.6822, 0.2616), (0.2601, 0.6278, 0.185), (0.2459, 0.5937, 0.09576), (0.2411, 0.582, 4.531e-17), (0.2459, 0.5937, -0.09576), (0.2601, 0.6278, -0.185), (0.2826, 0.6822, -0.2616), (0.3119, 0.753, -0.3204), (0.346, 0.8354, -0.3574), (0.3827, 0.9239, -0.37), (0.4193, 1.012, -0.3574), (0.4535, 1.095, -0.3204), (0.4828, 1.166, -0.2616), (0.5053, 1.22, -0.185), (0.5195, 1.254, -0.09576), (0.3546, 1.323, 0.0), (0.3513, 1.311, 0.09576), (0.3418, 1.275, 0.185), (0.3265, 1.219, 0.2616), (0.3067, 1.145, 0.3204), (0.2836, 1.058, 0.3574), (0.2588, 0.9659, 0.37), (0.234, 0.8734, 0.3574), (0.2109, 0.7872, 0.3204), (0.1911, 0.7132, 0.2616), (0.1759, 0.6564, 0.185), (0.1663, 0.6207, 0.09576), (0.1631, 0.6085, 4.531e-17), (0.1663, 0.6207, -0.09576), (0.1759, 0.6564, -0.185), (0.1911, 0.7132, -0.2616), (0.2109, 0.7872, -0.3204), (0.234, 0.8734, -0.3574), (0.2588, 0.9659, -0.37), (0.2836, 1.058, -0.3574), (0.3067, 1.145, -0.3204), (0.3265, 1.219, -0.2616), (0.3418, 1.275, -0.185), (0.3513, 1.311, -0.09576), (0.1788, 1.358, 0.0), (0.1772, 1.346, 0.09576), (0.1724, 1.309, 0.185), (0.1647, 1.251, 0.2616), (0.1547, 1.175, 0.3204), (0.143, 1.086, 0.3574), (0.1305, 0.9914, 0.37), (0.118, 0.8965, 0.3574), (0.1064, 0.808, 0.3204), (0.09638, 0.7321, 0.2616), (0.0887, 0.6738, 0.185), (0.08388, 0.6371, 0.09576), (0.08223, 0.6246, 4.531e-17), (0.08388, 0.6371, -0.09576), (0.0887, 0.6738, -0.185), (0.09638, 0.7321, -0.2616), (0.1064, 0.808, -0.3204), (0.118, 0.8965, -0.3574), (0.1305, 0.9914, -0.37), (0.143, 1.086, -0.3574), (0.1547, 1.175, -0.3204), (0.1647, 1.251, -0.2616), (0.1724, 1.309, -0.185), (0.1772, 1.346, -0.09576), (5.96e-08, 1.37, 0.0), (5.96e-08, 1.357, 0.09576), (5.96e-08, 1.32, 0.185), (1.788e-07, 1.262, 0.2616), (5.96e-08, 1.185, 0.3204), (5.96e-08, 1.096, 0.3574), (8.941e-08, 1.0, 0.37), (8.941e-08, 0.9042, 0.3574), (2.98e-08, 0.815, 0.3204), (2.98e-08, 0.7384, 0.2616), (2.98e-08, 0.6796, 0.185), (2.98e-08, 0.6426, 0.09576), (8.941e-08, 0.63, 4.531e-17), (2.98e-08, 0.6426, -0.09576), (2.98e-08, 0.6796, -0.185), (2.98e-08, 0.7384, -0.2616), (2.98e-08, 0.815, -0.3204), (8.941e-08, 0.9042, -0.3574), (8.941e-08, 1.0, -0.37), (5.96e-08, 1.096, -0.3574), (5.96e-08, 1.185, -0.3204), (1.788e-07, 1.262, -0.2616), (5.96e-08, 1.32, -0.185), (5.96e-08, 1.357, -0.09576), (-0.1788, 1.358, 0.0), (-0.1772, 1.346, 0.09576), (-0.1724, 1.309, 0.185), (-0.1647, 1.251, 0.2616), (-0.1547, 1.175, 0.3204), (-0.143, 1.086, 0.3574), (-0.1305, 0.9914, 0.37), (-0.118, 0.8965, 0.3574), (-0.1064, 0.808, 0.3204), (-0.09638, 0.7321, 0.2616), (-0.0887, 0.6738, 0.185), (-0.08388, 0.6371, 0.09576), (-0.08223, 0.6246, 4.531e-17), (-0.08388, 0.6371, -0.09576), (-0.0887, 0.6738, -0.185), (-0.09638, 0.7321, -0.2616), (-0.1064, 0.808, -0.3204), (-0.118, 0.8965, -0.3574), (-0.1305, 0.9914, -0.37), (-0.143, 1.086, -0.3574), (-0.1547, 1.175, -0.3204), (-0.1647, 1.251, -0.2616), (-0.1724, 1.309, -0.185), (-0.1772, 1.346, -0.09576), (-0.3546, 1.323, 0.0), (-0.3513, 1.311, 0.09576), (-0.3418, 1.275, 0.185), (-0.3265, 1.219, 0.2616), (-0.3067, 1.145, 0.3204), (-0.2836, 1.058, 0.3574), (-0.2588, 0.9659, 0.37), (-0.234, 0.8734, 0.3574), (-0.2109, 0.7872, 0.3204), (-0.1911, 0.7132, 0.2616), (-0.1759, 0.6564, 0.185), (-0.1663, 0.6207, 0.09576), (-0.1631, 0.6085, 4.531e-17), (-0.1663, 0.6207, -0.09576), (-0.1759, 0.6564, -0.185), (-0.1911, 0.7132, -0.2616), (-0.2109, 0.7872, -0.3204), (-0.234, 0.8734, -0.3574), (-0.2588, 0.9659, -0.37), (-0.2836, 1.058, -0.3574), (-0.3067, 1.145, -0.3204), (-0.3265, 1.219, -0.2616), (-0.3418, 1.275, -0.185), (-0.3513, 1.311, -0.09576), (-0.5243, 1.266, 0.0), (-0.5195, 1.254, 0.09576), (-0.5053, 1.22, 0.185), (-0.4828, 1.166, 0.2616), (-0.4535, 1.095, 0.3204), (-0.4193, 1.012, 0.3574), (-0.3827, 0.9239, 0.37), (-0.346, 0.8354, 0.3574), (-0.3119, 0.753, 0.3204), (-0.2826, 0.6822, 0.2616), (-0.2601, 0.6278, 0.185), (-0.2459, 0.5937, 0.09576), (-0.2411, 0.582, 4.531e-17), (-0.2459, 0.5937, -0.09576), (-0.2601, 0.6278, -0.185), (-0.2826, 0.6822, -0.2616), (-0.3119, 0.753, -0.3204), (-0.346, 0.8354, -0.3574), (-0.3827, 0.9239, -0.37), (-0.4193, 1.012, -0.3574), (-0.4535, 1.095, -0.3204), (-0.4828, 1.166, -0.2616), (-0.5053, 1.22, -0.185), (-0.5195, 1.254, -0.09576), (-0.685, 1.186, 0.0), (-0.6787, 1.176, 0.09576), (-0.6602, 1.144, 0.185), (-0.6308, 1.093, 0.2616), (-0.5925, 1.026, 0.3204), (-0.5479, 0.949, 0.3574), (-0.5, 0.866, 0.37), (-0.4521, 0.7831, 0.3574), (-0.4075, 0.7058, 0.3204), (-0.3692, 0.6394, 0.2616), (-0.3398, 0.5885, 0.185), (-0.3213, 0.5565, 0.09576), (-0.315, 0.5456, 4.531e-17), (-0.3213, 0.5565, -0.09576), (-0.3398, 0.5885, -0.185), (-0.3692, 0.6394, -0.2616), (-0.4075, 0.7058, -0.3204), (-0.4521, 0.7831, -0.3574), (-0.5, 0.866, -0.37), (-0.5479, 0.949, -0.3574), (-0.5925, 1.026, -0.3204), (-0.6308, 1.093, -0.2616), (-0.6602, 1.144, -0.185), (-0.6787, 1.176, -0.09576), (-0.834, 1.087, 0.0), (-0.8263, 1.077, 0.09576), (-0.8038, 1.048, 0.185), (-0.768, 1.001, 0.2616), (-0.7214, 0.9401, 0.3204), (-0.6671, 0.8693, 0.3574), (-0.6088, 0.7934, 0.37), (-0.5505, 0.7174, 0.3574), (-0.4961, 0.6466, 0.3204), (-0.4495, 0.5858, 0.2616), (-0.4137, 0.5391, 0.185), (-0.3912, 0.5098, 0.09576), (-0.3835, 0.4998, 4.531e-17), (-0.3912, 0.5098, -0.09576), (-0.4137, 0.5391, -0.185), (-0.4495, 0.5858, -0.2616), (-0.4961, 0.6466, -0.3204), (-0.5505, 0.7174, -0.3574), (-0.6088, 0.7934, -0.37), (-0.6671, 0.8693, -0.3574), (-0.7214, 0.9401, -0.3204), (-0.768, 1.001, -0.2616), (-0.8038, 1.048, -0.185), (-0.8263, 1.077, -0.09576), (-0.9687, 0.9687, 0.0), (-0.9598, 0.9598, 0.09576), (-0.9337, 0.9337, 0.185), (-0.8921, 0.8921, 0.2616), (-0.8379, 0.8379, 0.3204), (-0.7748, 0.7748, 0.3574), (-0.7071, 0.7071, 0.37), (-0.6394, 0.6394, 0.3574), (-0.5763, 0.5763, 0.3204), (-0.5221, 0.5221, 0.2616), (-0.4805, 0.4805, 0.185), (-0.4544, 0.4544, 0.09576), (-0.4455, 0.4455, 4.531e-17), (-0.4544, 0.4544, -0.09576), (-0.4805, 0.4805, -0.185), (-0.5221, 0.5221, -0.2616), (-0.5763, 0.5763, -0.3204), (-0.6394, 0.6394, -0.3574), (-0.7071, 0.7071, -0.37), (-0.7748, 0.7748, -0.3574), (-0.8379, 0.8379, -0.3204), (-0.8921, 0.8921, -0.2616), (-0.9337, 0.9337, -0.185), (-0.9598, 0.9598, -0.09576), (-1.087, 0.834, 0.0), (-1.077, 0.8263, 0.09576), (-1.048, 0.8038, 0.185), (-1.001, 0.768, 0.2616), (-0.9401, 0.7214, 0.3204), (-0.8693, 0.6671, 0.3574), (-0.7934, 0.6088, 0.37), (-0.7174, 0.5505, 0.3574), (-0.6466, 0.4961, 0.3204), (-0.5858, 0.4495, 0.2616), (-0.5391, 0.4137, 0.185), (-0.5098, 0.3912, 0.09576), (-0.4998, 0.3835, 4.531e-17), (-0.5098, 0.3912, -0.09576), (-0.5391, 0.4137, -0.185), (-0.5858, 0.4495, -0.2616), (-0.6466, 0.4961, -0.3204), (-0.7174, 0.5505, -0.3574), (-0.7934, 0.6088, -0.37), (-0.8693, 0.6671, -0.3574), (-0.9401, 0.7214, -0.3204), (-1.001, 0.768, -0.2616), (-1.048, 0.8038, -0.185), (-1.077, 0.8263, -0.09576), (-1.186, 0.685, 0.0), (-1.176, 0.6787, 0.09576), (-1.144, 0.6602, 0.185), (-1.093, 0.6308, 0.2616), (-1.026, 0.5925, 0.3204), (-0.949, 0.5479, 0.3574), (-0.866, 0.5, 0.37), (-0.7831, 0.4521, 0.3574), (-0.7058, 0.4075, 0.3204), (-0.6394, 0.3692, 0.2616), (-0.5885, 0.3398, 0.185), (-0.5565, 0.3213, 0.09576), (-0.5456, 0.315, 4.531e-17), (-0.5565, 0.3213, -0.09576), (-0.5885, 0.3398, -0.185), (-0.6394, 0.3692, -0.2616), (-0.7058, 0.4075, -0.3204), (-0.7831, 0.4521, -0.3574), (-0.866, 0.5, -0.37), (-0.949, 0.5479, -0.3574), (-1.026, 0.5925, -0.3204), (-1.093, 0.6308, -0.2616), (-1.144, 0.6602, -0.185), (-1.176, 0.6787, -0.09576), (-1.266, 0.5243, 0.0), (-1.254, 0.5195, 0.09576), (-1.22, 0.5053, 0.185), (-1.166, 0.4828, 0.2616), (-1.095, 0.4535, 0.3204), (-1.012, 0.4193, 0.3574), (-0.9239, 0.3827, 0.37), (-0.8354, 0.346, 0.3574), (-0.753, 0.3119, 0.3204), (-0.6822, 0.2826, 0.2616), (-0.6278, 0.2601, 0.185), (-0.5937, 0.2459, 0.09576), (-0.582, 0.2411, 4.531e-17), (-0.5937, 0.2459, -0.09576), (-0.6278, 0.2601, -0.185), (-0.6822, 0.2826, -0.2616), (-0.753, 0.3119, -0.3204), (-0.8354, 0.346, -0.3574), (-0.9239, 0.3827, -0.37), (-1.012, 0.4193, -0.3574), (-1.095, 0.4535, -0.3204), (-1.166, 0.4828, -0.2616), (-1.22, 0.5053, -0.185), (-1.254, 0.5195, -0.09576), (-1.323, 0.3546, 0.0), (-1.311, 0.3513, 0.09576), (-1.275, 0.3418, 0.185), (-1.219, 0.3265, 0.2616), (-1.145, 0.3067, 0.3204), (-1.058, 0.2836, 0.3574), (-0.9659, 0.2588, 0.37), (-0.8734, 0.234, 0.3574), (-0.7872, 0.2109, 0.3204), (-0.7132, 0.1911, 0.2616), (-0.6564, 0.1759, 0.185), (-0.6207, 0.1663, 0.09576), (-0.6085, 0.1631, 4.531e-17), (-0.6207, 0.1663, -0.09576), (-0.6564, 0.1759, -0.185), (-0.7132, 0.1911, -0.2616), (-0.7872, 0.2109, -0.3204), (-0.8734, 0.234, -0.3574), (-0.9659, 0.2588, -0.37), (-1.058, 0.2836, -0.3574), (-1.145, 0.3067, -0.3204), (-1.219, 0.3265, -0.2616), (-1.275, 0.3418, -0.185), (-1.311, 0.3513, -0.09576), (-1.358, 0.1788, 0.0), (-1.346, 0.1772, 0.09576), (-1.309, 0.1724, 0.185), (-1.251, 0.1647, 0.2616), (-1.175, 0.1547, 0.3204), (-1.086, 0.143, 0.3574), (-0.9914, 0.1305, 0.37), (-0.8965, 0.118, 0.3574), (-0.808, 0.1064, 0.3204), (-0.7321, 0.09638, 0.2616), (-0.6738, 0.0887, 0.185), (-0.6371, 0.08388, 0.09576), (-0.6246, 0.08223, 4.531e-17), (-0.6371, 0.08388, -0.09576), (-0.6738, 0.0887, -0.185), (-0.7321, 0.09638, -0.2616), (-0.808, 0.1064, -0.3204), (-0.8965, 0.118, -0.3574), (-0.9914, 0.1305, -0.37), (-1.086, 0.143, -0.3574), (-1.175, 0.1547, -0.3204), (-1.251, 0.1647, -0.2616), (-1.309, 0.1724, -0.185), (-1.346, 0.1772, -0.09576), (-1.37, 1.198e-07, 0.0), (-1.357, 1.187e-07, 0.09576), (-1.32, 1.154e-07, 0.185), (-1.262, 1.103e-07, 0.2616), (-1.185, 1.036e-07, 0.3204), (-1.096, 9.579e-08, 0.3574), (-1.0, 8.742e-08, 0.37), (-0.9042, 7.905e-08, 0.3574), (-0.815, 7.125e-08, 0.3204), (-0.7384, 6.455e-08, 0.2616), (-0.6796, 5.941e-08, 0.185), (-0.6426, 5.618e-08, 0.09576), (-0.63, 5.508e-08, 4.531e-17), (-0.6426, 5.618e-08, -0.09576), (-0.6796, 5.941e-08, -0.185), (-0.7384, 6.455e-08, -0.2616), (-0.815, 7.125e-08, -0.3204), (-0.9042, 7.905e-08, -0.3574), (-1.0, 8.742e-08, -0.37), (-1.096, 9.579e-08, -0.3574), (-1.185, 1.036e-07, -0.3204), (-1.262, 1.103e-07, -0.2616), (-1.32, 1.154e-07, -0.185), (-1.357, 1.187e-07, -0.09576), (-1.358, -0.1788, 0.0), (-1.346, -0.1772, 0.09576), (-1.309, -0.1724, 0.185), (-1.251, -0.1647, 0.2616), (-1.175, -0.1547, 0.3204), (-1.086, -0.143, 0.3574), (-0.9914, -0.1305, 0.37), (-0.8965, -0.118, 0.3574), (-0.808, -0.1064, 0.3204), (-0.7321, -0.09638, 0.2616), (-0.6738, -0.0887, 0.185), (-0.6371, -0.08388, 0.09576), (-0.6246, -0.08223, 4.531e-17), (-0.6371, -0.08388, -0.09576), (-0.6738, -0.0887, -0.185), (-0.7321, -0.09638, -0.2616), (-0.808, -0.1064, -0.3204), (-0.8965, -0.118, -0.3574), (-0.9914, -0.1305, -0.37), (-1.086, -0.143, -0.3574), (-1.175, -0.1547, -0.3204), (-1.251, -0.1647, -0.2616), (-1.309, -0.1724, -0.185), (-1.346, -0.1772, -0.09576), (-1.323, -0.3546, 0.0), (-1.311, -0.3513, 0.09576), (-1.275, -0.3418, 0.185), (-1.219, -0.3265, 0.2616), (-1.145, -0.3067, 0.3204), (-1.058, -0.2836, 0.3574), (-0.9659, -0.2588, 0.37), (-0.8734, -0.234, 0.3574), (-0.7872, -0.2109, 0.3204), (-0.7132, -0.1911, 0.2616), (-0.6564, -0.1759, 0.185), (-0.6207, -0.1663, 0.09576), (-0.6085, -0.1631, 4.531e-17), (-0.6207, -0.1663, -0.09576), (-0.6564, -0.1759, -0.185), (-0.7132, -0.1911, -0.2616), (-0.7872, -0.2109, -0.3204), (-0.8734, -0.234, -0.3574), (-0.9659, -0.2588, -0.37), (-1.058, -0.2836, -0.3574), (-1.145, -0.3067, -0.3204), (-1.219, -0.3265, -0.2616), (-1.275, -0.3418, -0.185), (-1.311, -0.3513, -0.09576), (-1.266, -0.5243, 0.0), (-1.254, -0.5195, 0.09576), (-1.22, -0.5053, 0.185), (-1.166, -0.4828, 0.2616), (-1.095, -0.4535, 0.3204), (-1.012, -0.4193, 0.3574), (-0.9239, -0.3827, 0.37), (-0.8354, -0.346, 0.3574), (-0.753, -0.3119, 0.3204), (-0.6822, -0.2826, 0.2616), (-0.6278, -0.2601, 0.185), (-0.5937, -0.2459, 0.09576), (-0.582, -0.2411, 4.531e-17), (-0.5937, -0.2459, -0.09576), (-0.6278, -0.2601, -0.185), (-0.6822, -0.2826, -0.2616), (-0.753, -0.3119, -0.3204), (-0.8354, -0.346, -0.3574), (-0.9239, -0.3827, -0.37), (-1.012, -0.4193, -0.3574), (-1.095, -0.4535, -0.3204), (-1.166, -0.4828, -0.2616), (-1.22, -0.5053, -0.185), (-1.254, -0.5195, -0.09576), (-1.186, -0.685, 0.0), (-1.176, -0.6787, 0.09576), (-1.144, -0.6602, 0.185), (-1.093, -0.6308, 0.2616), (-1.026, -0.5925, 0.3204), (-0.949, -0.5479, 0.3574), (-0.866, -0.5, 0.37), (-0.7831, -0.4521, 0.3574), (-0.7058, -0.4075, 0.3204), (-0.6394, -0.3692, 0.2616), (-0.5885, -0.3398, 0.185), (-0.5565, -0.3213, 0.09576), (-0.5456, -0.315, 4.531e-17), (-0.5565, -0.3213, -0.09576), (-0.5885, -0.3398, -0.185), (-0.6394, -0.3692, -0.2616), (-0.7058, -0.4075, -0.3204), (-0.7831, -0.4521, -0.3574), (-0.866, -0.5, -0.37), (-0.949, -0.5479, -0.3574), (-1.026, -0.5925, -0.3204), (-1.093, -0.6308, -0.2616), (-1.144, -0.6602, -0.185), (-1.176, -0.6787, -0.09576), (-1.087, -0.834, 0.0), (-1.077, -0.8263, 0.09576), (-1.048, -0.8038, 0.185), (-1.001, -0.768, 0.2616), (-0.9401, -0.7214, 0.3204), (-0.8693, -0.6671, 0.3574), (-0.7934, -0.6088, 0.37), (-0.7174, -0.5505, 0.3574), (-0.6466, -0.4961, 0.3204), (-0.5858, -0.4495, 0.2616), (-0.5391, -0.4137, 0.185), (-0.5098, -0.3912, 0.09576), (-0.4998, -0.3835, 4.531e-17), (-0.5098, -0.3912, -0.09576), (-0.5391, -0.4137, -0.185), (-0.5858, -0.4495, -0.2616), (-0.6466, -0.4961, -0.3204), (-0.7174, -0.5505, -0.3574), (-0.7934, -0.6088, -0.37), (-0.8693, -0.6671, -0.3574), (-0.9401, -0.7214, -0.3204), (-1.001, -0.768, -0.2616), (-1.048, -0.8038, -0.185), (-1.077, -0.8263, -0.09576), (-0.9687, -0.9687, 0.0), (-0.9598, -0.9598, 0.09576), (-0.9337, -0.9337, 0.185), (-0.8921, -0.8921, 0.2616), (-0.8379, -0.8379, 0.3204), (-0.7748, -0.7748, 0.3574), (-0.7071, -0.7071, 0.37), (-0.6394, -0.6394, 0.3574), (-0.5763, -0.5763, 0.3204), (-0.5221, -0.5221, 0.2616), (-0.4805, -0.4805, 0.185), (-0.4544, -0.4544, 0.09576), (-0.4455, -0.4455, 4.531e-17), (-0.4544, -0.4544, -0.09576), (-0.4805, -0.4805, -0.185), (-0.5221, -0.5221, -0.2616), (-0.5763, -0.5763, -0.3204), (-0.6394, -0.6394, -0.3574), (-0.7071, -0.7071, -0.37), (-0.7748, -0.7748, -0.3574), (-0.8379, -0.8379, -0.3204), (-0.8921, -0.8921, -0.2616), (-0.9337, -0.9337, -0.185), (-0.9598, -0.9598, -0.09576), (-0.834, -1.087, 0.0), (-0.8263, -1.077, 0.09576), (-0.8038, -1.048, 0.185), (-0.768, -1.001, 0.2616), (-0.7214, -0.9401, 0.3204), (-0.6671, -0.8693, 0.3574), (-0.6088, -0.7934, 0.37), (-0.5505, -0.7174, 0.3574), (-0.4961, -0.6466, 0.3204), (-0.4495, -0.5858, 0.2616), (-0.4137, -0.5391, 0.185), (-0.3912, -0.5098, 0.09576), (-0.3835, -0.4998, 4.531e-17), (-0.3912, -0.5098, -0.09576), (-0.4137, -0.5391, -0.185), (-0.4495, -0.5858, -0.2616), (-0.4961, -0.6466, -0.3204), (-0.5505, -0.7174, -0.3574), (-0.6088, -0.7934, -0.37), (-0.6671, -0.8693, -0.3574), (-0.7214, -0.9401, -0.3204), (-0.768, -1.001, -0.2616), (-0.8038, -1.048, -0.185), (-0.8263, -1.077, -0.09576), (-0.685, -1.186, 0.0), (-0.6787, -1.176, 0.09576), (-0.6602, -1.144, 0.185), (-0.6308, -1.093, 0.2616), (-0.5925, -1.026, 0.3204), (-0.5479, -0.949, 0.3574), (-0.5, -0.866, 0.37), (-0.4521, -0.7831, 0.3574), (-0.4075, -0.7058, 0.3204), (-0.3692, -0.6394, 0.2616), (-0.3398, -0.5885, 0.185), (-0.3213, -0.5565, 0.09576), (-0.315, -0.5456, 4.531e-17), (-0.3213, -0.5565, -0.09576), (-0.3398, -0.5885, -0.185), (-0.3692, -0.6394, -0.2616), (-0.4075, -0.7058, -0.3204), (-0.4521, -0.7831, -0.3574), (-0.5, -0.866, -0.37), (-0.5479, -0.949, -0.3574), (-0.5925, -1.026, -0.3204), (-0.6308, -1.093, -0.2616), (-0.6602, -1.144, -0.185), (-0.6787, -1.176, -0.09576), (-0.5243, -1.266, 0.0), (-0.5195, -1.254, 0.09576), (-0.5053, -1.22, 0.185), (-0.4828, -1.166, 0.2616), (-0.4535, -1.095, 0.3204), (-0.4193, -1.012, 0.3574), (-0.3827, -0.9239, 0.37), (-0.346, -0.8354, 0.3574), (-0.3119, -0.753, 0.3204), (-0.2826, -0.6822, 0.2616), (-0.2601, -0.6278, 0.185), (-0.2459, -0.5937, 0.09576), (-0.2411, -0.582, 4.531e-17), (-0.2459, -0.5937, -0.09576), (-0.2601, -0.6278, -0.185), (-0.2826, -0.6822, -0.2616), (-0.3119, -0.753, -0.3204), (-0.346, -0.8354, -0.3574), (-0.3827, -0.9239, -0.37), (-0.4193, -1.012, -0.3574), (-0.4535, -1.095, -0.3204), (-0.4828, -1.166, -0.2616), (-0.5053, -1.22, -0.185), (-0.5195, -1.254, -0.09576), (-0.3546, -1.323, 0.0), (-0.3513, -1.311, 0.09576), (-0.3418, -1.275, 0.185), (-0.3265, -1.219, 0.2616), (-0.3067, -1.145, 0.3204), (-0.2836, -1.058, 0.3574), (-0.2588, -0.9659, 0.37), (-0.234, -0.8734, 0.3574), (-0.2109, -0.7872, 0.3204), (-0.1911, -0.7132, 0.2616), (-0.1759, -0.6564, 0.185), (-0.1663, -0.6207, 0.09576), (-0.1631, -0.6085, 4.531e-17), (-0.1663, -0.6207, -0.09576), (-0.1759, -0.6564, -0.185), (-0.1911, -0.7132, -0.2616), (-0.2109, -0.7872, -0.3204), (-0.234, -0.8734, -0.3574), (-0.2588, -0.9659, -0.37), (-0.2836, -1.058, -0.3574), (-0.3067, -1.145, -0.3204), (-0.3265, -1.219, -0.2616), (-0.3418, -1.275, -0.185), (-0.3513, -1.311, -0.09576), (-0.1788, -1.358, 0.0), (-0.1772, -1.346, 0.09576), (-0.1724, -1.309, 0.185), (-0.1647, -1.251, 0.2616), (-0.1547, -1.175, 0.3204), (-0.143, -1.086, 0.3574), (-0.1305, -0.9914, 0.37), (-0.118, -0.8965, 0.3574), (-0.1064, -0.808, 0.3204), (-0.09638, -0.7321, 0.2616), (-0.0887, -0.6738, 0.185), (-0.08388, -0.6371, 0.09576), (-0.08223, -0.6246, 4.531e-17), (-0.08388, -0.6371, -0.09576), (-0.0887, -0.6738, -0.185), (-0.09638, -0.7321, -0.2616), (-0.1064, -0.808, -0.3204), (-0.118, -0.8965, -0.3574), (-0.1305, -0.9914, -0.37), (-0.143, -1.086, -0.3574), (-0.1547, -1.175, -0.3204), (-0.1647, -1.251, -0.2616), (-0.1724, -1.309, -0.185), (-0.1772, -1.346, -0.09576), (5.96e-08, -1.37, 0.0), (5.96e-08, -1.357, 0.09576), (5.96e-08, -1.32, 0.185), (1.788e-07, -1.262, 0.2616), (5.96e-08, -1.185, 0.3204), (5.96e-08, -1.096, 0.3574), (8.941e-08, -1.0, 0.37), (8.941e-08, -0.9042, 0.3574), (2.98e-08, -0.815, 0.3204), (2.98e-08, -0.7384, 0.2616), (2.98e-08, -0.6796, 0.185), (2.98e-08, -0.6426, 0.09576), (8.941e-08, -0.63, 4.531e-17), (2.98e-08, -0.6426, -0.09576), (2.98e-08, -0.6796, -0.185), (2.98e-08, -0.7384, -0.2616), (2.98e-08, -0.815, -0.3204), (8.941e-08, -0.9042, -0.3574), (8.941e-08, -1.0, -0.37), (5.96e-08, -1.096, -0.3574), (5.96e-08, -1.185, -0.3204), (1.788e-07, -1.262, -0.2616), (5.96e-08, -1.32, -0.185), (5.96e-08, -1.357, -0.09576), (0.1788, -1.358, 0.0), (0.1772, -1.346, 0.09576), (0.1724, -1.309, 0.185), (0.1647, -1.251, 0.2616), (0.1547, -1.175, 0.3204), (0.143, -1.086, 0.3574), (0.1305, -0.9914, 0.37), (0.118, -0.8965, 0.3574), (0.1064, -0.808, 0.3204), (0.09638, -0.7321, 0.2616), (0.0887, -0.6738, 0.185), (0.08388, -0.6371, 0.09576), (0.08223, -0.6246, 4.531e-17), (0.08388, -0.6371, -0.09576), (0.0887, -0.6738, -0.185), (0.09638, -0.7321, -0.2616), (0.1064, -0.808, -0.3204), (0.118, -0.8965, -0.3574), (0.1305, -0.9914, -0.37), (0.143, -1.086, -0.3574), (0.1547, -1.175, -0.3204), (0.1647, -1.251, -0.2616), (0.1724, -1.309, -0.185), (0.1772, -1.346, -0.09576), (0.3546, -1.323, 0.0), (0.3513, -1.311, 0.09576), (0.3418, -1.275, 0.185), (0.3265, -1.219, 0.2616), (0.3067, -1.145, 0.3204), (0.2836, -1.058, 0.3574), (0.2588, -0.9659, 0.37), (0.234, -0.8734, 0.3574), (0.2109, -0.7872, 0.3204), (0.1911, -0.7132, 0.2616), (0.1759, -0.6564, 0.185), (0.1663, -0.6207, 0.09576), (0.1631, -0.6085, 4.531e-17), (0.1663, -0.6207, -0.09576), (0.1759, -0.6564, -0.185), (0.1911, -0.7132, -0.2616), (0.2109, -0.7872, -0.3204), (0.234, -0.8734, -0.3574), (0.2588, -0.9659, -0.37), (0.2836, -1.058, -0.3574), (0.3067, -1.145, -0.3204), (0.3265, -1.219, -0.2616), (0.3418, -1.275, -0.185), (0.3513, -1.311, -0.09576), (0.5243, -1.266, 0.0), (0.5195, -1.254, 0.09576), (0.5053, -1.22, 0.185), (0.4828, -1.166, 0.2616), (0.4535, -1.095, 0.3204), (0.4193, -1.012, 0.3574), (0.3827, -0.9239, 0.37), (0.346, -0.8354, 0.3574), (0.3119, -0.753, 0.3204), (0.2826, -0.6822, 0.2616), (0.2601, -0.6278, 0.185), (0.2459, -0.5937, 0.09576), (0.2411, -0.582, 4.531e-17), (0.2459, -0.5937, -0.09576), (0.2601, -0.6278, -0.185), (0.2826, -0.6822, -0.2616), (0.3119, -0.753, -0.3204), (0.346, -0.8354, -0.3574), (0.3827, -0.9239, -0.37), (0.4193, -1.012, -0.3574), (0.4535, -1.095, -0.3204), (0.4828, -1.166, -0.2616), (0.5053, -1.22, -0.185), (0.5195, -1.254, -0.09576), (0.685, -1.186, 0.0), (0.6787, -1.176, 0.09576), (0.6602, -1.144, 0.185), (0.6308, -1.093, 0.2616), (0.5925, -1.026, 0.3204), (0.5479, -0.949, 0.3574), (0.5, -0.866, 0.37), (0.4521, -0.7831, 0.3574), (0.4075, -0.7058, 0.3204), (0.3692, -0.6394, 0.2616), (0.3398, -0.5885, 0.185), (0.3213, -0.5565, 0.09576), (0.315, -0.5456, 4.531e-17), (0.3213, -0.5565, -0.09576), (0.3398, -0.5885, -0.185), (0.3692, -0.6394, -0.2616), (0.4075, -0.7058, -0.3204), (0.4521, -0.7831, -0.3574), (0.5, -0.866, -0.37), (0.5479, -0.949, -0.3574), (0.5925, -1.026, -0.3204), (0.6308, -1.093, -0.2616), (0.6602, -1.144, -0.185), (0.6787, -1.176, -0.09576), (0.834, -1.087, 0.0), (0.8263, -1.077, 0.09576), (0.8038, -1.048, 0.185), (0.768, -1.001, 0.2616), (0.7214, -0.9401, 0.3204), (0.6671, -0.8693, 0.3574), (0.6088, -0.7934, 0.37), (0.5505, -0.7174, 0.3574), (0.4961, -0.6466, 0.3204), (0.4495, -0.5858, 0.2616), (0.4137, -0.5391, 0.185), (0.3912, -0.5098, 0.09576), (0.3835, -0.4998, 4.531e-17), (0.3912, -0.5098, -0.09576), (0.4137, -0.5391, -0.185), (0.4495, -0.5858, -0.2616), (0.4961, -0.6466, -0.3204), (0.5505, -0.7174, -0.3574), (0.6088, -0.7934, -0.37), (0.6671, -0.8693, -0.3574), (0.7214, -0.9401, -0.3204), (0.768, -1.001, -0.2616), (0.8038, -1.048, -0.185), (0.8263, -1.077, -0.09576), (0.9687, -0.9687, 0.0), (0.9598, -0.9598, 0.09576), (0.9337, -0.9337, 0.185), (0.8921, -0.8921, 0.2616), (0.8379, -0.8379, 0.3204), (0.7748, -0.7748, 0.3574), (0.7071, -0.7071, 0.37), (0.6394, -0.6394, 0.3574), (0.5763, -0.5763, 0.3204), (0.5221, -0.5221, 0.2616), (0.4805, -0.4805, 0.185), (0.4544, -0.4544, 0.09576), (0.4455, -0.4455, 4.531e-17), (0.4544, -0.4544, -0.09576), (0.4805, -0.4805, -0.185), (0.5221, -0.5221, -0.2616), (0.5763, -0.5763, -0.3204), (0.6394, -0.6394, -0.3574), (0.7071, -0.7071, -0.37), (0.7748, -0.7748, -0.3574), (0.8379, -0.8379, -0.3204), (0.8921, -0.8921, -0.2616), (0.9337, -0.9337, -0.185), (0.9598, -0.9598, -0.09576), (1.087, -0.834, 0.0), (1.077, -0.8263, 0.09576), (1.048, -0.8038, 0.185), (1.001, -0.768, 0.2616), (0.9401, -0.7214, 0.3204), (0.8693, -0.6671, 0.3574), (0.7934, -0.6088, 0.37), (0.7174, -0.5505, 0.3574), (0.6466, -0.4961, 0.3204), (0.5858, -0.4495, 0.2616), (0.5391, -0.4137, 0.185), (0.5098, -0.3912, 0.09576), (0.4998, -0.3835, 4.531e-17), (0.5098, -0.3912, -0.09576), (0.5391, -0.4137, -0.185), (0.5858, -0.4495, -0.2616), (0.6466, -0.4961, -0.3204), (0.7174, -0.5505, -0.3574), (0.7934, -0.6088, -0.37), (0.8693, -0.6671, -0.3574), (0.9401, -0.7214, -0.3204), (1.001, -0.768, -0.2616), (1.048, -0.8038, -0.185), (1.077, -0.8263, -0.09576), (1.186, -0.685, 0.0), (1.176, -0.6787, 0.09576), (1.144, -0.6602, 0.185), (1.093, -0.6308, 0.2616), (1.026, -0.5925, 0.3204), (0.949, -0.5479, 0.3574), (0.866, -0.5, 0.37), (0.7831, -0.4521, 0.3574), (0.7058, -0.4075, 0.3204), (0.6394, -0.3692, 0.2616), (0.5885, -0.3398, 0.185), (0.5565, -0.3213, 0.09576), (0.5456, -0.315, 4.531e-17), (0.5565, -0.3213, -0.09576), (0.5885, -0.3398, -0.185), (0.6394, -0.3692, -0.2616), (0.7058, -0.4075, -0.3204), (0.7831, -0.4521, -0.3574), (0.866, -0.5, -0.37), (0.949, -0.5479, -0.3574), (1.026, -0.5925, -0.3204), (1.093, -0.6308, -0.2616), (1.144, -0.6602, -0.185), (1.176, -0.6787, -0.09576), (1.266, -0.5243, 0.0), (1.254, -0.5195, 0.09576), (1.22, -0.5053, 0.185), (1.166, -0.4828, 0.2616), (1.095, -0.4535, 0.3204), (1.012, -0.4193, 0.3574), (0.9239, -0.3827, 0.37), (0.8354, -0.346, 0.3574), (0.753, -0.3119, 0.3204), (0.6822, -0.2826, 0.2616), (0.6278, -0.2601, 0.185), (0.5937, -0.2459, 0.09576), (0.582, -0.2411, 4.531e-17), (0.5937, -0.2459, -0.09576), (0.6278, -0.2601, -0.185), (0.6822, -0.2826, -0.2616), (0.753, -0.3119, -0.3204), (0.8354, -0.346, -0.3574), (0.9239, -0.3827, -0.37), (1.012, -0.4193, -0.3574), (1.095, -0.4535, -0.3204), (1.166, -0.4828, -0.2616), (1.22, -0.5053, -0.185), (1.254, -0.5195, -0.09576), (1.323, -0.3546, 0.0), (1.311, -0.3513, 0.09576), (1.275, -0.3418, 0.185), (1.219, -0.3265, 0.2616), (1.145, -0.3067, 0.3204), (1.058, -0.2836, 0.3574), (0.9659, -0.2588, 0.37), (0.8734, -0.234, 0.3574), (0.7872, -0.2109, 0.3204), (0.7132, -0.1911, 0.2616), (0.6564, -0.1759, 0.185), (0.6207, -0.1663, 0.09576), (0.6085, -0.1631, 4.531e-17), (0.6207, -0.1663, -0.09576), (0.6564, -0.1759, -0.185), (0.7132, -0.1911, -0.2616), (0.7872, -0.2109, -0.3204), (0.8734, -0.234, -0.3574), (0.9659, -0.2588, -0.37), (1.058, -0.2836, -0.3574), (1.145, -0.3067, -0.3204), (1.219, -0.3265, -0.2616), (1.275, -0.3418, -0.185), (1.311, -0.3513, -0.09576), (1.358, -0.1788, 0.0), (1.346, -0.1772, 0.09576), (1.309, -0.1724, 0.185), (1.251, -0.1647, 0.2616), (1.175, -0.1547, 0.3204), (1.086, -0.143, 0.3574), (0.9914, -0.1305, 0.37), (0.8965, -0.118, 0.3574), (0.808, -0.1064, 0.3204), (0.7321, -0.09638, 0.2616), (0.6738, -0.0887, 0.185), (0.6371, -0.08388, 0.09576), (0.6246, -0.08223, 4.531e-17), (0.6371, -0.08388, -0.09576), (0.6738, -0.0887, -0.185), (0.7321, -0.09638, -0.2616), (0.808, -0.1064, -0.3204), (0.8965, -0.118, -0.3574), (0.9914, -0.1305, -0.37), (1.086, -0.143, -0.3574), (1.175, -0.1547, -0.3204), (1.251, -0.1647, -0.2616), (1.309, -0.1724, -0.185), (1.346, -0.1772, -0.09576)], [], [(0, 24, 25, 1), (1, 25, 26, 2), (2, 26, 27, 3), (3, 27, 28, 4), (4, 28, 29, 5), (5, 29, 30, 6), (6, 30, 31, 7), (7, 31, 32, 8), (8, 32, 33, 9), (9, 33, 34, 10), (10, 34, 35, 11), (11, 35, 36, 12), (12, 36, 37, 13), (13, 37, 38, 14), (14, 38, 39, 15), (15, 39, 40, 16), (16, 40, 41, 17), (17, 41, 42, 18), (18, 42, 43, 19), (19, 43, 44, 20), (20, 44, 45, 21), (21, 45, 46, 22), (22, 46, 47, 23), (0, 23, 47, 24), (24, 48, 49, 25), (25, 49, 50, 26), (26, 50, 51, 27), (27, 51, 52, 28), (28, 52, 53, 29), (29, 53, 54, 30), (30, 54, 55, 31), (31, 55, 56, 32), (32, 56, 57, 33), (33, 57, 58, 34), (34, 58, 59, 35), (35, 59, 60, 36), (36, 60, 61, 37), (37, 61, 62, 38), (38, 62, 63, 39), (39, 63, 64, 40), (40, 64, 65, 41), (41, 65, 66, 42), (42, 66, 67, 43), (43, 67, 68, 44), (44, 68, 69, 45), (45, 69, 70, 46), (46, 70, 71, 47), (47, 71, 48, 24), (48, 72, 73, 49), (49, 73, 74, 50), (50, 74, 75, 51), (51, 75, 76, 52), (52, 76, 77, 53), (53, 77, 78, 54), (54, 78, 79, 55), (55, 79, 80, 56), (56, 80, 81, 57), (57, 81, 82, 58), (58, 82, 83, 59), (59, 83, 84, 60), (60, 84, 85, 61), (61, 85, 86, 62), (62, 86, 87, 63), (63, 87, 88, 64), (64, 88, 89, 65), (65, 89, 90, 66), (66, 90, 91, 67), (67, 91, 92, 68), (68, 92, 93, 69), (69, 93, 94, 70), (70, 94, 95, 71), (71, 95, 72, 48), (72, 96, 97, 73), (73, 97, 98, 74), (74, 98, 99, 75), (75, 99, 100, 76), (76, 100, 101, 77), (77, 101, 102, 78), (78, 102, 103, 79), (79, 103, 104, 80), (80, 104, 105, 81), (81, 105, 106, 82), (82, 106, 107, 83), (83, 107, 108, 84), (84, 108, 109, 85), (85, 109, 110, 86), (86, 110, 111, 87), (87, 111, 112, 88), (88, 112, 113, 89), (89, 113, 114, 90), (90, 114, 115, 91), (91, 115, 116, 92), (92, 116, 117, 93), (93, 117, 118, 94), (94, 118, 119, 95), (95, 119, 96, 72), (96, 120, 121, 97), (97, 121, 122, 98), (98, 122, 123, 99), (99, 123, 124, 100), (100, 124, 125, 101), (101, 125, 126, 102), (102, 126, 127, 103), (103, 127, 128, 104), (104, 128, 129, 105), (105, 129, 130, 106), (106, 130, 131, 107), (107, 131, 132, 108), (108, 132, 133, 109), (109, 133, 134, 110), (110, 134, 135, 111), (111, 135, 136, 112), (112, 136, 137, 113), (113, 137, 138, 114), (114, 138, 139, 115), (115, 139, 140, 116), (116, 140, 141, 117), (117, 141, 142, 118), (118, 142, 143, 119), (119, 143, 120, 96), (120, 144, 145, 121), (121, 145, 146, 122), (122, 146, 147, 123), (123, 147, 148, 124), (124, 148, 149, 125), (125, 149, 150, 126), (126, 150, 151, 127), (127, 151, 152, 128), (128, 152, 153, 129), (129, 153, 154, 130), (130, 154, 155, 131), (131, 155, 156, 132), (132, 156, 157, 133), (133, 157, 158, 134), (134, 158, 159, 135), (135, 159, 160, 136), (136, 160, 161, 137), (137, 161, 162, 138), (138, 162, 163, 139), (139, 163, 164, 140), (140, 164, 165, 141), (141, 165, 166, 142), (142, 166, 167, 143), (143, 167, 144, 120), (144, 168, 169, 145), (145, 169, 170, 146), (146, 170, 171, 147), (147, 171, 172, 148), (148, 172, 173, 149), (149, 173, 174, 150), (150, 174, 175, 151), (151, 175, 176, 152), (152, 176, 177, 153), (153, 177, 178, 154), (154, 178, 179, 155), (155, 179, 180, 156), (156, 180, 181, 157), (157, 181, 182, 158), (158, 182, 183, 159), (159, 183, 184, 160), (160, 184, 185, 161), (161, 185, 186, 162), (162, 186, 187, 163), (163, 187, 188, 164), (164, 188, 189, 165), (165, 189, 190, 166), (166, 190, 191, 167), (167, 191, 168, 144), (168, 192, 193, 169), (169, 193, 194, 170), (170, 194, 195, 171), (171, 195, 196, 172), (172, 196, 197, 173), (173, 197, 198, 174), (174, 198, 199, 175), (175, 199, 200, 176), (176, 200, 201, 177), (177, 201, 202, 178), (178, 202, 203, 179), (179, 203, 204, 180), (180, 204, 205, 181), (181, 205, 206, 182), (182, 206, 207, 183), (183, 207, 208, 184), (184, 208, 209, 185), (185, 209, 210, 186), (186, 210, 211, 187), (187, 211, 212, 188), (188, 212, 213, 189), (189, 213, 214, 190), (190, 214, 215, 191), (191, 215, 192, 168), (192, 216, 217, 193), (193, 217, 218, 194), (194, 218, 219, 195), (195, 219, 220, 196), (196, 220, 221, 197), (197, 221, 222, 198), (198, 222, 223, 199), (199, 223, 224, 200), (200, 224, 225, 201), (201, 225, 226, 202), (202, 226, 227, 203), (203, 227, 228, 204), (204, 228, 229, 205), (205, 229, 230, 206), (206, 230, 231, 207), (207, 231, 232, 208), (208, 232, 233, 209), (209, 233, 234, 210), (210, 234, 235, 211), (211, 235, 236, 212), (212, 236, 237, 213), (213, 237, 238, 214), (214, 238, 239, 215), (215, 239, 216, 192), (216, 240, 241, 217), (217, 241, 242, 218), (218, 242, 243, 219), (219, 243, 244, 220), (220, 244, 245, 221), (221, 245, 246, 222), (222, 246, 247, 223), (223, 247, 248, 224), (224, 248, 249, 225), (225, 249, 250, 226), (226, 250, 251, 227), (227, 251, 252, 228), (228, 252, 253, 229), (229, 253, 254, 230), (230, 254, 255, 231), (231, 255, 256, 232), (232, 256, 257, 233), (233, 257, 258, 234), (234, 258, 259, 235), (235, 259, 260, 236), (236, 260, 261, 237), (237, 261, 262, 238), (238, 262, 263, 239), (239, 263, 240, 216), (240, 264, 265, 241), (241, 265, 266, 242), (242, 266, 267, 243), (243, 267, 268, 244), (244, 268, 269, 245), (245, 269, 270, 246), (246, 270, 271, 247), (247, 271, 272, 248), (248, 272, 273, 249), (249, 273, 274, 250), (250, 274, 275, 251), (251, 275, 276, 252), (252, 276, 277, 253), (253, 277, 278, 254), (254, 278, 279, 255), (255, 279, 280, 256), (256, 280, 281, 257), (257, 281, 282, 258), (258, 282, 283, 259), (259, 283, 284, 260), (260, 284, 285, 261), (261, 285, 286, 262), (262, 286, 287, 263), (263, 287, 264, 240), (264, 288, 289, 265), (265, 289, 290, 266), (266, 290, 291, 267), (267, 291, 292, 268), (268, 292, 293, 269), (269, 293, 294, 270), (270, 294, 295, 271), (271, 295, 296, 272), (272, 296, 297, 273), (273, 297, 298, 274), (274, 298, 299, 275), (275, 299, 300, 276), (276, 300, 301, 277), (277, 301, 302, 278), (278, 302, 303, 279), (279, 303, 304, 280), (280, 304, 305, 281), (281, 305, 306, 282), (282, 306, 307, 283), (283, 307, 308, 284), (284, 308, 309, 285), (285, 309, 310, 286), (286, 310, 311, 287), (287, 311, 288, 264), (288, 312, 313, 289), (289, 313, 314, 290), (290, 314, 315, 291), (291, 315, 316, 292), (292, 316, 317, 293), (293, 317, 318, 294), (294, 318, 319, 295), (295, 319, 320, 296), (296, 320, 321, 297), (297, 321, 322, 298), (298, 322, 323, 299), (299, 323, 324, 300), (300, 324, 325, 301), (301, 325, 326, 302), (302, 326, 327, 303), (303, 327, 328, 304), (304, 328, 329, 305), (305, 329, 330, 306), (306, 330, 331, 307), (307, 331, 332, 308), (308, 332, 333, 309), (309, 333, 334, 310), (310, 334, 335, 311), (311, 335, 312, 288), (312, 336, 337, 313), (313, 337, 338, 314), (314, 338, 339, 315), (315, 339, 340, 316), (316, 340, 341, 317), (317, 341, 342, 318), (318, 342, 343, 319), (319, 343, 344, 320), (320, 344, 345, 321), (321, 345, 346, 322), (322, 346, 347, 323), (323, 347, 348, 324), (324, 348, 349, 325), (325, 349, 350, 326), (326, 350, 351, 327), (327, 351, 352, 328), (328, 352, 353, 329), (329, 353, 354, 330), (330, 354, 355, 331), (331, 355, 356, 332), (332, 356, 357, 333), (333, 357, 358, 334), (334, 358, 359, 335), (335, 359, 336, 312), (336, 360, 361, 337), (337, 361, 362, 338), (338, 362, 363, 339), (339, 363, 364, 340), (340, 364, 365, 341), (341, 365, 366, 342), (342, 366, 367, 343), (343, 367, 368, 344), (344, 368, 369, 345), (345, 369, 370, 346), (346, 370, 371, 347), (347, 371, 372, 348), (348, 372, 373, 349), (349, 373, 374, 350), (350, 374, 375, 351), (351, 375, 376, 352), (352, 376, 377, 353), (353, 377, 378, 354), (354, 378, 379, 355), (355, 379, 380, 356), (356, 380, 381, 357), (357, 381, 382, 358), (358, 382, 383, 359), (359, 383, 360, 336), (360, 384, 385, 361), (361, 385, 386, 362), (362, 386, 387, 363), (363, 387, 388, 364), (364, 388, 389, 365), (365, 389, 390, 366), (366, 390, 391, 367), (367, 391, 392, 368), (368, 392, 393, 369), (369, 393, 394, 370), (370, 394, 395, 371), (371, 395, 396, 372), (372, 396, 397, 373), (373, 397, 398, 374), (374, 398, 399, 375), (375, 399, 400, 376), (376, 400, 401, 377), (377, 401, 402, 378), (378, 402, 403, 379), (379, 403, 404, 380), (380, 404, 405, 381), (381, 405, 406, 382), (382, 406, 407, 383), (383, 407, 384, 360), (384, 408, 409, 385), (385, 409, 410, 386), (386, 410, 411, 387), (387, 411, 412, 388), (388, 412, 413, 389), (389, 413, 414, 390), (390, 414, 415, 391), (391, 415, 416, 392), (392, 416, 417, 393), (393, 417, 418, 394), (394, 418, 419, 395), (395, 419, 420, 396), (396, 420, 421, 397), (397, 421, 422, 398), (398, 422, 423, 399), (399, 423, 424, 400), (400, 424, 425, 401), (401, 425, 426, 402), (402, 426, 427, 403), (403, 427, 428, 404), (404, 428, 429, 405), (405, 429, 430, 406), (406, 430, 431, 407), (407, 431, 408, 384), (408, 432, 433, 409), (409, 433, 434, 410), (410, 434, 435, 411), (411, 435, 436, 412), (412, 436, 437, 413), (413, 437, 438, 414), (414, 438, 439, 415), (415, 439, 440, 416), (416, 440, 441, 417), (417, 441, 442, 418), (418, 442, 443, 419), (419, 443, 444, 420), (420, 444, 445, 421), (421, 445, 446, 422), (422, 446, 447, 423), (423, 447, 448, 424), (424, 448, 449, 425), (425, 449, 450, 426), (426, 450, 451, 427), (427, 451, 452, 428), (428, 452, 453, 429), (429, 453, 454, 430), (430, 454, 455, 431), (431, 455, 432, 408), (432, 456, 457, 433), (433, 457, 458, 434), (434, 458, 459, 435), (435, 459, 460, 436), (436, 460, 461, 437), (437, 461, 462, 438), (438, 462, 463, 439), (439, 463, 464, 440), (440, 464, 465, 441), (441, 465, 466, 442), (442, 466, 467, 443), (443, 467, 468, 444), (444, 468, 469, 445), (445, 469, 470, 446), (446, 470, 471, 447), (447, 471, 472, 448), (448, 472, 473, 449), (449, 473, 474, 450), (450, 474, 475, 451), (451, 475, 476, 452), (452, 476, 477, 453), (453, 477, 478, 454), (454, 478, 479, 455), (455, 479, 456, 432), (456, 480, 481, 457), (457, 481, 482, 458), (458, 482, 483, 459), (459, 483, 484, 460), (460, 484, 485, 461), (461, 485, 486, 462), (462, 486, 487, 463), (463, 487, 488, 464), (464, 488, 489, 465), (465, 489, 490, 466), (466, 490, 491, 467), (467, 491, 492, 468), (468, 492, 493, 469), (469, 493, 494, 470), (470, 494, 495, 471), (471, 495, 496, 472), (472, 496, 497, 473), (473, 497, 498, 474), (474, 498, 499, 475), (475, 499, 500, 476), (476, 500, 501, 477), (477, 501, 502, 478), (478, 502, 503, 479), (479, 503, 480, 456), (480, 504, 505, 481), (481, 505, 506, 482), (482, 506, 507, 483), (483, 507, 508, 484), (484, 508, 509, 485), (485, 509, 510, 486), (486, 510, 511, 487), (487, 511, 512, 488), (488, 512, 513, 489), (489, 513, 514, 490), (490, 514, 515, 491), (491, 515, 516, 492), (492, 516, 517, 493), (493, 517, 518, 494), (494, 518, 519, 495), (495, 519, 520, 496), (496, 520, 521, 497), (497, 521, 522, 498), (498, 522, 523, 499), (499, 523, 524, 500), (500, 524, 525, 501), (501, 525, 526, 502), (502, 526, 527, 503), (503, 527, 504, 480), (504, 528, 529, 505), (505, 529, 530, 506), (506, 530, 531, 507), (507, 531, 532, 508), (508, 532, 533, 509), (509, 533, 534, 510), (510, 534, 535, 511), (511, 535, 536, 512), (512, 536, 537, 513), (513, 537, 538, 514), (514, 538, 539, 515), (515, 539, 540, 516), (516, 540, 541, 517), (517, 541, 542, 518), (518, 542, 543, 519), (519, 543, 544, 520), (520, 544, 545, 521), (521, 545, 546, 522), (522, 546, 547, 523), (523, 547, 548, 524), (524, 548, 549, 525), (525, 549, 550, 526), (526, 550, 551, 527), (527, 551, 528, 504), (528, 552, 553, 529), (529, 553, 554, 530), (530, 554, 555, 531), (531, 555, 556, 532), (532, 556, 557, 533), (533, 557, 558, 534), (534, 558, 559, 535), (535, 559, 560, 536), (536, 560, 561, 537), (537, 561, 562, 538), (538, 562, 563, 539), (539, 563, 564, 540), (540, 564, 565, 541), (541, 565, 566, 542), (542, 566, 567, 543), (543, 567, 568, 544), (544, 568, 569, 545), (545, 569, 570, 546), (546, 570, 571, 547), (547, 571, 572, 548), (548, 572, 573, 549), (549, 573, 574, 550), (550, 574, 575, 551), (551, 575, 552, 528), (552, 576, 577, 553), (553, 577, 578, 554), (554, 578, 579, 555), (555, 579, 580, 556), (556, 580, 581, 557), (557, 581, 582, 558), (558, 582, 583, 559), (559, 583, 584, 560), (560, 584, 585, 561), (561, 585, 586, 562), (562, 586, 587, 563), (563, 587, 588, 564), (564, 588, 589, 565), (565, 589, 590, 566), (566, 590, 591, 567), (567, 591, 592, 568), (568, 592, 593, 569), (569, 593, 594, 570), (570, 594, 595, 571), (571, 595, 596, 572), (572, 596, 597, 573), (573, 597, 598, 574), (574, 598, 599, 575), (575, 599, 576, 552), (576, 600, 601, 577), (577, 601, 602, 578), (578, 602, 603, 579), (579, 603, 604, 580), (580, 604, 605, 581), (581, 605, 606, 582), (582, 606, 607, 583), (583, 607, 608, 584), (584, 608, 609, 585), (585, 609, 610, 586), (586, 610, 611, 587), (587, 611, 612, 588), (588, 612, 613, 589), (589, 613, 614, 590), (590, 614, 615, 591), (591, 615, 616, 592), (592, 616, 617, 593), (593, 617, 618, 594), (594, 618, 619, 595), (595, 619, 620, 596), (596, 620, 621, 597), (597, 621, 622, 598), (598, 622, 623, 599), (599, 623, 600, 576), (600, 624, 625, 601), (601, 625, 626, 602), (602, 626, 627, 603), (603, 627, 628, 604), (604, 628, 629, 605), (605, 629, 630, 606), (606, 630, 631, 607), (607, 631, 632, 608), (608, 632, 633, 609), (609, 633, 634, 610), (610, 634, 635, 611), (611, 635, 636, 612), (612, 636, 637, 613), (613, 637, 638, 614), (614, 638, 639, 615), (615, 639, 640, 616), (616, 640, 641, 617), (617, 641, 642, 618), (618, 642, 643, 619), (619, 643, 644, 620), (620, 644, 645, 621), (621, 645, 646, 622), (622, 646, 647, 623), (623, 647, 624, 600), (624, 648, 649, 625), (625, 649, 650, 626), (626, 650, 651, 627), (627, 651, 652, 628), (628, 652, 653, 629), (629, 653, 654, 630), (630, 654, 655, 631), (631, 655, 656, 632), (632, 656, 657, 633), (633, 657, 658, 634), (634, 658, 659, 635), (635, 659, 660, 636), (636, 660, 661, 637), (637, 661, 662, 638), (638, 662, 663, 639), (639, 663, 664, 640), (640, 664, 665, 641), (641, 665, 666, 642), (642, 666, 667, 643), (643, 667, 668, 644), (644, 668, 669, 645), (645, 669, 670, 646), (646, 670, 671, 647), (647, 671, 648, 624), (648, 672, 673, 649), (649, 673, 674, 650), (650, 674, 675, 651), (651, 675, 676, 652), (652, 676, 677, 653), (653, 677, 678, 654), (654, 678, 679, 655), (655, 679, 680, 656), (656, 680, 681, 657), (657, 681, 682, 658), (658, 682, 683, 659), (659, 683, 684, 660), (660, 684, 685, 661), (661, 685, 686, 662), (662, 686, 687, 663), (663, 687, 688, 664), (664, 688, 689, 665), (665, 689, 690, 666), (666, 690, 691, 667), (667, 691, 692, 668), (668, 692, 693, 669), (669, 693, 694, 670), (670, 694, 695, 671), (671, 695, 672, 648), (672, 696, 697, 673), (673, 697, 698, 674), (674, 698, 699, 675), (675, 699, 700, 676), (676, 700, 701, 677), (677, 701, 702, 678), (678, 702, 703, 679), (679, 703, 704, 680), (680, 704, 705, 681), (681, 705, 706, 682), (682, 706, 707, 683), (683, 707, 708, 684), (684, 708, 709, 685), (685, 709, 710, 686), (686, 710, 711, 687), (687, 711, 712, 688), (688, 712, 713, 689), (689, 713, 714, 690), (690, 714, 715, 691), (691, 715, 716, 692), (692, 716, 717, 693), (693, 717, 718, 694), (694, 718, 719, 695), (695, 719, 696, 672), (696, 720, 721, 697), (697, 721, 722, 698), (698, 722, 723, 699), (699, 723, 724, 700), (700, 724, 725, 701), (701, 725, 726, 702), (702, 726, 727, 703), (703, 727, 728, 704), (704, 728, 729, 705), (705, 729, 730, 706), (706, 730, 731, 707), (707, 731, 732, 708), (708, 732, 733, 709), (709, 733, 734, 710), (710, 734, 735, 711), (711, 735, 736, 712), (712, 736, 737, 713), (713, 737, 738, 714), (714, 738, 739, 715), (715, 739, 740, 716), (716, 740, 741, 717), (717, 741, 742, 718), (718, 742, 743, 719), (719, 743, 720, 696), (720, 744, 745, 721), (721, 745, 746, 722), (722, 746, 747, 723), (723, 747, 748, 724), (724, 748, 749, 725), (725, 749, 750, 726), (726, 750, 751, 727), (727, 751, 752, 728), (728, 752, 753, 729), (729, 753, 754, 730), (730, 754, 755, 731), (731, 755, 756, 732), (732, 756, 757, 733), (733, 757, 758, 734), (734, 758, 759, 735), (735, 759, 760, 736), (736, 760, 761, 737), (737, 761, 762, 738), (738, 762, 763, 739), (739, 763, 764, 740), (740, 764, 765, 741), (741, 765, 766, 742), (742, 766, 767, 743), (743, 767, 744, 720), (744, 768, 769, 745), (745, 769, 770, 746), (746, 770, 771, 747), (747, 771, 772, 748), (748, 772, 773, 749), (749, 773, 774, 750), (750, 774, 775, 751), (751, 775, 776, 752), (752, 776, 777, 753), (753, 777, 778, 754), (754, 778, 779, 755), (755, 779, 780, 756), (756, 780, 781, 757), (757, 781, 782, 758), (758, 782, 783, 759), (759, 783, 784, 760), (760, 784, 785, 761), (761, 785, 786, 762), (762, 786, 787, 763), (763, 787, 788, 764), (764, 788, 789, 765), (765, 789, 790, 766), (766, 790, 791, 767), (767, 791, 768, 744), (768, 792, 793, 769), (769, 793, 794, 770), (770, 794, 795, 771), (771, 795, 796, 772), (772, 796, 797, 773), (773, 797, 798, 774), (774, 798, 799, 775), (775, 799, 800, 776), (776, 800, 801, 777), (777, 801, 802, 778), (778, 802, 803, 779), (779, 803, 804, 780), (780, 804, 805, 781), (781, 805, 806, 782), (782, 806, 807, 783), (783, 807, 808, 784), (784, 808, 809, 785), (785, 809, 810, 786), (786, 810, 811, 787), (787, 811, 812, 788), (788, 812, 813, 789), (789, 813, 814, 790), (790, 814, 815, 791), (791, 815, 792, 768), (792, 816, 817, 793), (793, 817, 818, 794), (794, 818, 819, 795), (795, 819, 820, 796), (796, 820, 821, 797), (797, 821, 822, 798), (798, 822, 823, 799), (799, 823, 824, 800), (800, 824, 825, 801), (801, 825, 826, 802), (802, 826, 827, 803), (803, 827, 828, 804), (804, 828, 829, 805), (805, 829, 830, 806), (806, 830, 831, 807), (807, 831, 832, 808), (808, 832, 833, 809), (809, 833, 834, 810), (810, 834, 835, 811), (811, 835, 836, 812), (812, 836, 837, 813), (813, 837, 838, 814), (814, 838, 839, 815), (815, 839, 816, 792), (816, 840, 841, 817), (817, 841, 842, 818), (818, 842, 843, 819), (819, 843, 844, 820), (820, 844, 845, 821), (821, 845, 846, 822), (822, 846, 847, 823), (823, 847, 848, 824), (824, 848, 849, 825), (825, 849, 850, 826), (826, 850, 851, 827), (827, 851, 852, 828), (828, 852, 853, 829), (829, 853, 854, 830), (830, 854, 855, 831), (831, 855, 856, 832), (832, 856, 857, 833), (833, 857, 858, 834), (834, 858, 859, 835), (835, 859, 860, 836), (836, 860, 861, 837), (837, 861, 862, 838), (838, 862, 863, 839), (839, 863, 840, 816), (840, 864, 865, 841), (841, 865, 866, 842), (842, 866, 867, 843), (843, 867, 868, 844), (844, 868, 869, 845), (845, 869, 870, 846), (846, 870, 871, 847), (847, 871, 872, 848), (848, 872, 873, 849), (849, 873, 874, 850), (850, 874, 875, 851), (851, 875, 876, 852), (852, 876, 877, 853), (853, 877, 878, 854), (854, 878, 879, 855), (855, 879, 880, 856), (856, 880, 881, 857), (857, 881, 882, 858), (858, 882, 883, 859), (859, 883, 884, 860), (860, 884, 885, 861), (861, 885, 886, 862), (862, 886, 887, 863), (863, 887, 864, 840), (864, 888, 889, 865), (865, 889, 890, 866), (866, 890, 891, 867), (867, 891, 892, 868), (868, 892, 893, 869), (869, 893, 894, 870), (870, 894, 895, 871), (871, 895, 896, 872), (872, 896, 897, 873), (873, 897, 898, 874), (874, 898, 899, 875), (875, 899, 900, 876), (876, 900, 901, 877), (877, 901, 902, 878), (878, 902, 903, 879), (879, 903, 904, 880), (880, 904, 905, 881), (881, 905, 906, 882), (882, 906, 907, 883), (883, 907, 908, 884), (884, 908, 909, 885), (885, 909, 910, 886), (886, 910, 911, 887), (887, 911, 888, 864), (888, 912, 913, 889), (889, 913, 914, 890), (890, 914, 915, 891), (891, 915, 916, 892), (892, 916, 917, 893), (893, 917, 918, 894), (894, 918, 919, 895), (895, 919, 920, 896), (896, 920, 921, 897), (897, 921, 922, 898), (898, 922, 923, 899), (899, 923, 924, 900), (900, 924, 925, 901), (901, 925, 926, 902), (902, 926, 927, 903), (903, 927, 928, 904), (904, 928, 929, 905), (905, 929, 930, 906), (906, 930, 931, 907), (907, 931, 932, 908), (908, 932, 933, 909), (909, 933, 934, 910), (910, 934, 935, 911), (911, 935, 912, 888), (912, 936, 937, 913), (913, 937, 938, 914), (914, 938, 939, 915), (915, 939, 940, 916), (916, 940, 941, 917), (917, 941, 942, 918), (918, 942, 943, 919), (919, 943, 944, 920), (920, 944, 945, 921), (921, 945, 946, 922), (922, 946, 947, 923), (923, 947, 948, 924), (924, 948, 949, 925), (925, 949, 950, 926), (926, 950, 951, 927), (927, 951, 952, 928), (928, 952, 953, 929), (929, 953, 954, 930), (930, 954, 955, 931), (931, 955, 956, 932), (932, 956, 957, 933), (933, 957, 958, 934), (934, 958, 959, 935), (935, 959, 936, 912), (936, 960, 961, 937), (937, 961, 962, 938), (938, 962, 963, 939), (939, 963, 964, 940), (940, 964, 965, 941), (941, 965, 966, 942), (942, 966, 967, 943), (943, 967, 968, 944), (944, 968, 969, 945), (945, 969, 970, 946), (946, 970, 971, 947), (947, 971, 972, 948), (948, 972, 973, 949), (949, 973, 974, 950), (950, 974, 975, 951), (951, 975, 976, 952), (952, 976, 977, 953), (953, 977, 978, 954), (954, 978, 979, 955), (955, 979, 980, 956), (956, 980, 981, 957), (957, 981, 982, 958), (958, 982, 983, 959), (959, 983, 960, 936), (960, 984, 985, 961), (961, 985, 986, 962), (962, 986, 987, 963), (963, 987, 988, 964), (964, 988, 989, 965), (965, 989, 990, 966), (966, 990, 991, 967), (967, 991, 992, 968), (968, 992, 993, 969), (969, 993, 994, 970), (970, 994, 995, 971), (971, 995, 996, 972), (972, 996, 997, 973), (973, 997, 998, 974), (974, 998, 999, 975), (975, 999, 1000, 976), (976, 1000, 1001, 977), (977, 1001, 1002, 978), (978, 1002, 1003, 979), (979, 1003, 1004, 980), (980, 1004, 1005, 981), (981, 1005, 1006, 982), (982, 1006, 1007, 983), (983, 1007, 984, 960), (984, 1008, 1009, 985), (985, 1009, 1010, 986), (986, 1010, 1011, 987), (987, 1011, 1012, 988), (988, 1012, 1013, 989), (989, 1013, 1014, 990), (990, 1014, 1015, 991), (991, 1015, 1016, 992), (992, 1016, 1017, 993), (993, 1017, 1018, 994), (994, 1018, 1019, 995), (995, 1019, 1020, 996), (996, 1020, 1021, 997), (997, 1021, 1022, 998), (998, 1022, 1023, 999), (999, 1023, 1024, 1000), (1000, 1024, 1025, 1001), (1001, 1025, 1026, 1002), (1002, 1026, 1027, 1003), (1003, 1027, 1028, 1004), (1004, 1028, 1029, 1005), (1005, 1029, 1030, 1006), (1006, 1030, 1031, 1007), (1007, 1031, 1008, 984), (1008, 1032, 1033, 1009), (1009, 1033, 1034, 1010), (1010, 1034, 1035, 1011), (1011, 1035, 1036, 1012), (1012, 1036, 1037, 1013), (1013, 1037, 1038, 1014), (1014, 1038, 1039, 1015), (1015, 1039, 1040, 1016), (1016, 1040, 1041, 1017), (1017, 1041, 1042, 1018), (1018, 1042, 1043, 1019), (1019, 1043, 1044, 1020), (1020, 1044, 1045, 1021), (1021, 1045, 1046, 1022), (1022, 1046, 1047, 1023), (1023, 1047, 1048, 1024), (1024, 1048, 1049, 1025), (1025, 1049, 1050, 1026), (1026, 1050, 1051, 1027), (1027, 1051, 1052, 1028), (1028, 1052, 1053, 1029), (1029, 1053, 1054, 1030), (1030, 1054, 1055, 1031), (1031, 1055, 1032, 1008), (1032, 1056, 1057, 1033), (1033, 1057, 1058, 1034), (1034, 1058, 1059, 1035), (1035, 1059, 1060, 1036), (1036, 1060, 1061, 1037), (1037, 1061, 1062, 1038), (1038, 1062, 1063, 1039), (1039, 1063, 1064, 1040), (1040, 1064, 1065, 1041), (1041, 1065, 1066, 1042), (1042, 1066, 1067, 1043), (1043, 1067, 1068, 1044), (1044, 1068, 1069, 1045), (1045, 1069, 1070, 1046), (1046, 1070, 1071, 1047), (1047, 1071, 1072, 1048), (1048, 1072, 1073, 1049), (1049, 1073, 1074, 1050), (1050, 1074, 1075, 1051), (1051, 1075, 1076, 1052), (1052, 1076, 1077, 1053), (1053, 1077, 1078, 1054), (1054, 1078, 1079, 1055), (1055, 1079, 1056, 1032), (1056, 1080, 1081, 1057), (1057, 1081, 1082, 1058), (1058, 1082, 1083, 1059), (1059, 1083, 1084, 1060), (1060, 1084, 1085, 1061), (1061, 1085, 1086, 1062), (1062, 1086, 1087, 1063), (1063, 1087, 1088, 1064), (1064, 1088, 1089, 1065), (1065, 1089, 1090, 1066), (1066, 1090, 1091, 1067), (1067, 1091, 1092, 1068), (1068, 1092, 1093, 1069), (1069, 1093, 1094, 1070), (1070, 1094, 1095, 1071), (1071, 1095, 1096, 1072), (1072, 1096, 1097, 1073), (1073, 1097, 1098, 1074), (1074, 1098, 1099, 1075), (1075, 1099, 1100, 1076), (1076, 1100, 1101, 1077), (1077, 1101, 1102, 1078), (1078, 1102, 1103, 1079), (1079, 1103, 1080, 1056), (1080, 1104, 1105, 1081), (1081, 1105, 1106, 1082), (1082, 1106, 1107, 1083), (1083, 1107, 1108, 1084), (1084, 1108, 1109, 1085), (1085, 1109, 1110, 1086), (1086, 1110, 1111, 1087), (1087, 1111, 1112, 1088), (1088, 1112, 1113, 1089), (1089, 1113, 1114, 1090), (1090, 1114, 1115, 1091), (1091, 1115, 1116, 1092), (1092, 1116, 1117, 1093), (1093, 1117, 1118, 1094), (1094, 1118, 1119, 1095), (1095, 1119, 1120, 1096), (1096, 1120, 1121, 1097), (1097, 1121, 1122, 1098), (1098, 1122, 1123, 1099), (1099, 1123, 1124, 1100), (1100, 1124, 1125, 1101), (1101, 1125, 1126, 1102), (1102, 1126, 1127, 1103), (1103, 1127, 1104, 1080), (1104, 1128, 1129, 1105), (1105, 1129, 1130, 1106), (1106, 1130, 1131, 1107), (1107, 1131, 1132, 1108), (1108, 1132, 1133, 1109), (1109, 1133, 1134, 1110), (1110, 1134, 1135, 1111), (1111, 1135, 1136, 1112), (1112, 1136, 1137, 1113), (1113, 1137, 1138, 1114), (1114, 1138, 1139, 1115), (1115, 1139, 1140, 1116), (1116, 1140, 1141, 1117), (1117, 1141, 1142, 1118), (1118, 1142, 1143, 1119), (1119, 1143, 1144, 1120), (1120, 1144, 1145, 1121), (1121, 1145, 1146, 1122), (1122, 1146, 1147, 1123), (1123, 1147, 1148, 1124), (1124, 1148, 1149, 1125), (1125, 1149, 1150, 1126), (1126, 1150, 1151, 1127), (1127, 1151, 1128, 1104), (1128, 0, 1, 1129), (1129, 1, 2, 1130), (1130, 2, 3, 1131), (1131, 3, 4, 1132), (1132, 4, 5, 1133), (1133, 5, 6, 1134), (1134, 6, 7, 1135), (1135, 7, 8, 1136), (1136, 8, 9, 1137), (1137, 9, 10, 1138), (1138, 10, 11, 1139), (1139, 11, 12, 1140), (1140, 12, 13, 1141), (1141, 13, 14, 1142), (1142, 14, 15, 1143), (1143, 15, 16, 1144), (1144, 16, 17, 1145), (1145, 17, 18, 1146), (1146, 18, 19, 1147), (1147, 19, 20, 1148), (1148, 20, 21, 1149), (1149, 21, 22, 1150), (1150, 22, 23, 1151), (1151, 23, 0, 1128)])
me_torus_002.polygons.foreach_set('use_smooth', [True] * 1152)
me_torus_002.materials.append(mat_material_007)
me_torus_002.use_remesh_preserve_volume = False
me_torus_002.use_remesh_preserve_attributes = False
me_torus_002.use_mirror_vertex_groups = False
me_torus_002.update()
me_circle = bpy.data.meshes.new('Circle')
me_circle.from_pydata([(-1.299, -1.299, -0.5297), (1.301, -1.299, -0.5297), (-1.299, 1.301, -0.5297), (1.301, 1.301, -0.5297), (-1.299, -1.299, -2.0), (1.301, -1.299, -2.0), (-1.299, 1.301, -2.0), (1.301, 1.301, -2.0), (-0.3131, -0.3474, -4.15), (0.3131, -0.3474, -3.85), (-0.3131, 0.3474, -4.15), (0.3131, 0.3474, -3.85), (1.047, -0.4668, -5.342), (1.146, -0.4668, -4.414), (1.047, 0.4668, -5.342), (1.146, 0.4668, -4.414), (2.387, -0.4163, -4.659), (1.746, -0.4163, -4.127), (2.387, 0.4163, -4.659), (1.746, 0.4163, -4.127), (2.792, -0.4621, -3.393), (1.877, -0.4621, -3.519), (2.792, 0.4621, -3.393), (1.877, 0.4621, -3.519), (2.151, -0.4945, -2.238), (1.447, -0.4945, -2.933), (2.151, 0.4945, -2.238), (1.447, 0.4945, -2.933), (0.6537, -0.3239, -1.484), (0.1998, -0.3239, -1.946), (0.6537, 0.3239, -1.484), (0.1998, 0.3239, -1.946), (0.3339, -0.2975, -0.91), (-0.2598, -0.2975, -0.9476), (0.3339, 0.2975, -0.91), (-0.2598, 0.2975, -0.9476), (0.4722, -0.4915, 0.226), (-0.4874, -0.4915, 0.2281), (0.4722, 0.4681, 0.226), (-0.4874, 0.4681, 0.2281), (1.349, 1.343, 0.09681), (1.349, -1.371, 0.09681), (-1.366, -1.371, 0.1013), (-1.366, 1.343, 0.1013)], [], [(0, 1, 41, 42), (7, 6, 10, 11), (3, 2, 6, 7), (1, 3, 7, 5), (0, 4, 5, 1), (2, 0, 4, 6), (11, 10, 14, 15), (5, 7, 11, 9), (4, 5, 9, 8), (6, 4, 8, 10), (15, 14, 18, 19), (9, 11, 15, 13), (8, 9, 13, 12), (10, 8, 12, 14), (19, 18, 22, 23), (13, 15, 19, 17), (12, 13, 17, 16), (14, 12, 16, 18), (23, 22, 26, 27), (17, 19, 23, 21), (16, 17, 21, 20), (18, 16, 20, 22), (27, 26, 30, 31), (21, 23, 27, 25), (20, 21, 25, 24), (22, 20, 24, 26), (31, 30, 34, 35), (25, 27, 31, 29), (24, 25, 29, 28), (26, 24, 28, 30), (35, 34, 38, 39), (29, 31, 35, 33), (28, 29, 33, 32), (30, 28, 32, 34), (39, 38, 40, 43), (33, 35, 39, 37), (32, 33, 37, 36), (34, 32, 36, 38), (37, 39, 43, 42), (36, 37, 42, 41), (38, 36, 41, 40), (2, 0, 42, 43), (3, 2, 43, 40), (1, 3, 40, 41)])
me_circle.use_remesh_preserve_volume = False
me_circle.use_remesh_preserve_attributes = False
me_circle.use_mirror_vertex_groups = False
me_circle.update()

# ---- objects
ob_plane = bpy.data.objects.new('Plane', me_plane)
ob_area = bpy.data.objects.new('Area', light_area)
ob_sphere = bpy.data.objects.new('Sphere', me_sphere)
ob_cone_002 = bpy.data.objects.new('Cone.002', me_cone_004)
ob_cone_001 = bpy.data.objects.new('Cone.001', me_cone_003)
ob_cone = bpy.data.objects.new('Cone', me_cone)
ob_camera = bpy.data.objects.new('Camera', cam_camera)
ob_torus_002 = bpy.data.objects.new('Torus.002', me_torus_002)
ob_circle = bpy.data.objects.new('Circle', me_circle)

# ---- transforms, parenting, visibility, modifiers, constraints
ob_plane.location = (-4.0, -4.0, -0.3284)
ob_plane.scale = (5.521, 5.521, 5.521)
ob_plane.lineart.crease_threshold = 0.0
ob_area.location = (16.22, -16.49, 38.83)
ob_area.rotation_euler = (0.4887, 0.4038, 5.741e-08)
ob_area.lineart.crease_threshold = 0.0
ob_sphere.location = (-4.0, -4.0, 4.0)
ob_sphere.scale = (3.9, 3.9, 3.9)
ob_sphere.lineart.crease_threshold = 0.0
_m = ob_sphere.modifiers.new('Subsurf', 'SUBSURF')
_m.uv_smooth = 'PRESERVE_CORNERS'
_m.quality = 2
_m.levels = 3
_m.show_only_control_edges = False
ob_cone_002.location = (-8.0, -8.0, 0.0)
ob_cone_002.rotation_euler = (-1.571, -2.22e-16, 2.22e-16)
ob_cone_002.scale = (0.2, 0.2, 0.2)
ob_cone_002.lineart.crease_threshold = 0.0
_m = ob_cone_002.modifiers.new('Auto Smooth', 'NODES')
_m.node_group = ng_auto_smooth
_gi = [s.identifier for s in ng_auto_smooth.interface.items_tree if s.item_type == 'SOCKET' and s.in_out == 'INPUT']
_m[_gi[1]] = 3.142  # Angle
ob_cone_001.location = (-8.0, -8.0, 0.0)
ob_cone_001.rotation_euler = (-1.344e-07, 1.571, 0.0)
ob_cone_001.scale = (0.2, 0.2, 0.2)
ob_cone_001.lineart.crease_threshold = 0.0
_m = ob_cone_001.modifiers.new('Auto Smooth', 'NODES')
_m.node_group = ng_auto_smooth
_gi = [s.identifier for s in ng_auto_smooth.interface.items_tree if s.item_type == 'SOCKET' and s.in_out == 'INPUT']
_m[_gi[1]] = 3.142  # Angle
ob_cone.location = (-8.0, -8.0, 0.0)
ob_cone.scale = (0.2, 0.2, 0.2)
ob_cone.lineart.crease_threshold = 0.0
_m = ob_cone.modifiers.new('Auto Smooth', 'NODES')
_m.node_group = ng_auto_smooth
_gi = [s.identifier for s in ng_auto_smooth.interface.items_tree if s.item_type == 'SOCKET' and s.in_out == 'INPUT']
_m[_gi[1]] = 3.142  # Angle
ob_camera.location = (-1.345, -8.0, 8.39)
ob_camera.rotation_euler = (0.7854, -0.0, 0.7854)
ob_camera.lock_rotations_4d = False
ob_camera.empty_display_type = 'ARROWS'
ob_camera.color = (0.0, 0.0, 0.0, 0.0)
ob_camera.display_type = 'WIRE'
ob_camera.lineart.crease_threshold = 0.0
ob_torus_002.location = (-4.0, -4.0, 4.0)
ob_torus_002.scale = (2.78, 2.78, 2.78)
ob_torus_002.lineart.crease_threshold = 0.0
_m = ob_torus_002.modifiers.new('Subsurf', 'SUBSURF')
_m.uv_smooth = 'PRESERVE_CORNERS'
_m.quality = 2
_m.levels = 3
_m.show_only_control_edges = False
ob_circle.location = (-4.0, -4.0, 4.0)
ob_circle.lineart.crease_threshold = 0.0
_m = ob_circle.modifiers.new('Subsurf', 'SUBSURF')
_m.uv_smooth = 'PRESERVE_CORNERS'
_m.quality = 2
_m.levels = 3
_m.show_only_control_edges = False

# ---- collection membership
col_collection_1.objects.link(ob_plane)
col_collection_1.objects.link(ob_area)
col_collection_1.objects.link(ob_sphere)
col_collection_1.objects.link(ob_cone_002)
col_collection_1.objects.link(ob_cone_001)
col_collection_1.objects.link(ob_cone)
col_collection_1.objects.link(ob_camera)
col_collection_2.objects.link(ob_torus_002)
col_collection_2.objects.link(ob_area)
col_collection_2.objects.link(ob_cone_002)
col_collection_2.objects.link(ob_cone_001)
col_collection_2.objects.link(ob_cone)
col_collection_2.objects.link(ob_camera)
col_collection_3.objects.link(ob_circle)

# ---- scene / render settings (as saved in the file)
scene.camera = ob_camera
scene.frame_start = 1; scene.frame_end = 250; scene.frame_set(1)
scene.render.engine = 'BLENDER_EEVEE_NEXT'
scene.render.resolution_x = 720
scene.render.resolution_y = 720
scene.render.dither_intensity = 0.0
scene.render.film_transparent = True
scene.cycles.use_denoising = False
scene.cycles.samples = 10
scene.cycles.sampling_pattern = 'TABULATED_SOBOL'
scene.cycles.light_sampling_threshold = 0.0
scene.cycles.use_adaptive_sampling = False
scene.cycles.use_light_tree = False
scene.cycles.blur_glossy = 0.0
scene.cycles.pixel_filter_type = 'GAUSSIAN'
scene.cycles.sample_clamp_indirect = 0.0
scene.view_settings.view_transform = 'Standard'
bpy.context.view_layer.update()
